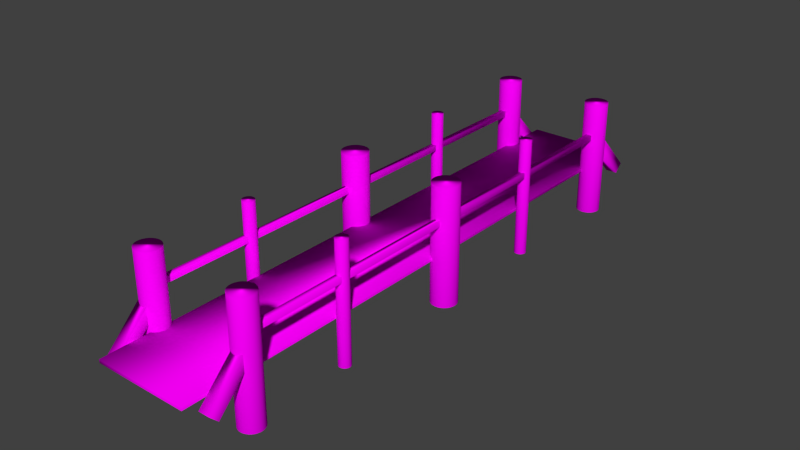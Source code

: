 # Source: mz-bridge.blend  (saved by Blender 2.76.0; exported with 4.5.12 LTS)
import bpy
from mathutils import Matrix  # noqa: F401  (used for matrix-valued properties, if any)

bpy.ops.wm.read_factory_settings(use_empty=True)
scene = bpy.context.scene
scene.name = 'Scene'

# ---- collections
col_collection_1 = bpy.data.collections.new('Collection 1'); scene.collection.children.link(col_collection_1)

# ---- images (referenced by path relative to the original .blend; pixels are not part of the script)
import os
ASSET_DIR = os.environ.get("B2B_ASSET_DIR", "")  # directory of the original .blend (textures are referenced by path, not embedded)
HERE = os.path.dirname(os.path.abspath(__file__))  # packed textures are extracted next to this script under _unpacked/

def load_image(name, relpath, width, height, colorspace="sRGB"):
    """Load a texture the original file referenced (path relative to the .blend, or extracted next to this script)."""
    p = next((c for c in (os.path.join(HERE, relpath), os.path.join(ASSET_DIR, relpath)) if relpath and os.path.exists(c)), "")
    if p:
        img = bpy.data.images.load(p, check_existing=True)
        img.name = name
    else:  # same state as the original file: an image datablock whose file is absent (Cycles renders it pink)
        img = bpy.data.images.new(name, width, height)
        img.source = "FILE"
        img.filepath = "//" + (relpath or name)
    img.colorspace_settings.name = colorspace
    return img
img_mz_bridgetextur_png = load_image('mz-bridgeTextur.png', 'mz-bridgeTextur.png', 1024, 1024, 'sRGB')

# ---- materials (node trees are filled in below, after node groups)
mat_material = bpy.data.materials.new('Material')
mat_material.alpha_threshold = 0.0
mat_material.roughness = 0.5

# ---- material node trees
mat_material.use_nodes = True; mat_material.node_tree.nodes.clear()
_N = mat_material.node_tree.nodes; _L = mat_material.node_tree.links
n0 = _N.new('ShaderNodeOutputMaterial'); n0.name = 'Material Output'; n0.location = (300, 300)
n1 = _N.new('ShaderNodeBsdfDiffuse'); n1.name = 'Diffuse BSDF'; n1.location = (10, 300)
n2 = _N.new('ShaderNodeTexImage'); n2.name = 'Image Texture'; n2.location = (-211, 257)
n2.width = 140
n2.image = img_mz_bridgetextur_png
_L.new(n1.outputs[0], n0.inputs[0])
_L.new(n2.outputs[0], n1.inputs[0])
n0.is_active_output = True

# ---- world
world_world = bpy.data.worlds.new('World'); scene.world = world_world
world_world.color = (0.05088, 0.05088, 0.05088)
world_world.use_sun_shadow = False
world_world.sun_shadow_jitter_overblur = 0.0
world_world.cycles.sampling_method = 'MANUAL'
world_world.cycles.sample_map_resolution = 256

# ---- meshes
me_cylinder_009 = bpy.data.meshes.new('Cylinder.009')
me_cylinder_009.from_pydata([(-4.661, -20.66, 0.4554), (-4.661, -20.66, 0.5554), (-4.661, 21.34, 0.4554), (-4.661, 21.34, 0.5554), (-4.161, -20.66, 0.4554), (-4.161, -20.66, 0.5554), (-4.161, 21.34, 0.4554), (-4.161, 21.34, 0.5554), (4.2, -20.66, 0.4554), (4.2, -20.66, 0.5554), (4.2, 21.34, 0.4554), (4.2, 21.34, 0.5554), (4.7, -20.66, 0.4554), (4.7, -20.66, 0.5554), (4.7, 21.34, 0.4554), (4.7, 21.34, 0.5554), (3.999, -23.22, -0.4382), (3.999, -23.93, -0.2968), (3.999, -19.69, 0.2689), (3.999, -20.39, 0.4103), (4.999, -23.22, -0.4382), (4.999, -23.93, -0.2968), (4.999, -19.69, 0.2689), (4.999, -20.39, 0.4103), (-5.038, -23.22, -0.4382), (-5.038, -23.93, -0.2968), (-5.038, -19.69, 0.2689), (-5.038, -20.39, 0.4103), (-4.038, -23.22, -0.4382), (-4.038, -23.93, -0.2968), (-4.038, -19.69, 0.2689), (-4.038, -20.39, 0.4103), (3.999, 20.73, 0.2689), (3.999, 21.44, 0.4103), (3.999, 24.26, -0.4382), (3.999, 24.97, -0.2968), (4.999, 20.73, 0.2689), (4.999, 21.44, 0.4103), (4.999, 24.26, -0.4382), (4.999, 24.97, -0.2968), (-5.032, 20.73, 0.2689), (-5.032, 21.44, 0.4103), (-5.032, 24.26, -0.4382), (-5.032, 24.97, -0.2968), (-4.032, 20.73, 0.2689), (-4.032, 21.44, 0.4103), (-4.032, 24.26, -0.4382), (-4.032, 24.97, -0.2968), (4.401, -19.13, -0.9042), (4.401, -19.13, 1.096), (4.596, -19.15, -0.9042), (4.596, -19.15, 1.096), (4.783, -19.21, -0.9042), (4.783, -19.21, 1.096), (4.956, -19.3, -0.9042), (4.956, -19.3, 1.096), (5.108, -19.42, -0.9042), (5.108, -19.42, 1.096), (5.232, -19.57, -0.9042), (5.232, -19.57, 1.096), (5.324, -19.75, -0.9042), (5.324, -19.75, 1.096), (5.381, -19.93, -0.9042), (5.381, -19.93, 1.096), (5.401, -20.13, -0.9042), (5.401, -20.13, 1.096), (5.381, -20.32, -0.9042), (5.381, -20.32, 1.096), (5.324, -20.51, -0.9042), (5.324, -20.51, 1.096), (5.232, -20.69, -0.9042), (5.232, -20.69, 1.096), (5.108, -20.84, -0.9042), (5.108, -20.84, 1.096), (4.956, -20.96, -0.9042), (4.956, -20.96, 1.096), (4.783, -21.05, -0.9042), (4.783, -21.05, 1.096), (4.596, -21.11, -0.9042), (4.596, -21.11, 1.096), (4.401, -21.13, -0.9042), (4.401, -21.13, 1.096), (4.206, -21.11, -0.9042), (4.206, -21.11, 1.096), (4.018, -21.05, -0.9042), (4.018, -21.05, 1.096), (3.845, -20.96, -0.9042), (3.845, -20.96, 1.096), (3.694, -20.84, -0.9042), (3.694, -20.84, 1.096), (3.569, -20.69, -0.9042), (3.569, -20.69, 1.096), (3.477, -20.51, -0.9042), (3.477, -20.51, 1.096), (3.42, -20.32, -0.9042), (3.42, -20.32, 1.096), (3.401, -20.13, -0.9042), (3.401, -20.13, 1.096), (3.42, -19.93, -0.9042), (3.42, -19.93, 1.096), (3.477, -19.75, -0.9042), (3.477, -19.75, 1.096), (3.569, -19.57, -0.9042), (3.569, -19.57, 1.096), (3.694, -19.42, -0.9042), (3.694, -19.42, 1.096), (3.845, -19.3, -0.9042), (3.845, -19.3, 1.096), (4.018, -19.21, -0.9042), (4.018, -19.21, 1.096), (4.206, -19.15, -0.9042), (4.206, -19.15, 1.096), (-4.399, -19.13, -0.9042), (-4.399, -19.13, 1.096), (-4.204, -19.15, -0.9042), (-4.204, -19.15, 1.096), (-4.017, -19.21, -0.9042), (-4.017, -19.21, 1.096), (-3.844, -19.3, -0.9042), (-3.844, -19.3, 1.096), (-3.692, -19.42, -0.9042), (-3.692, -19.42, 1.096), (-3.568, -19.57, -0.9042), (-3.568, -19.57, 1.096), (-3.475, -19.75, -0.9042), (-3.475, -19.75, 1.096), (-3.419, -19.93, -0.9042), (-3.419, -19.93, 1.096), (-3.399, -20.13, -0.9042), (-3.399, -20.13, 1.096), (-3.419, -20.32, -0.9042), (-3.419, -20.32, 1.096), (-3.475, -20.51, -0.9042), (-3.475, -20.51, 1.096), (-3.568, -20.69, -0.9042), (-3.568, -20.69, 1.096), (-3.692, -20.84, -0.9042), (-3.692, -20.84, 1.096), (-3.844, -20.96, -0.9042), (-3.844, -20.96, 1.096), (-4.017, -21.05, -0.9042), (-4.017, -21.05, 1.096), (-4.204, -21.11, -0.9042), (-4.204, -21.11, 1.096), (-4.399, -21.13, -0.9042), (-4.399, -21.13, 1.096), (-4.594, -21.11, -0.9042), (-4.594, -21.11, 1.096), (-4.782, -21.05, -0.9042), (-4.782, -21.05, 1.096), (-4.955, -20.96, -0.9042), (-4.955, -20.96, 1.096), (-5.106, -20.84, -0.9042), (-5.106, -20.84, 1.096), (-5.231, -20.69, -0.9042), (-5.231, -20.69, 1.096), (-5.323, -20.51, -0.9042), (-5.323, -20.51, 1.096), (-5.38, -20.32, -0.9042), (-5.38, -20.32, 1.096), (-5.399, -20.13, -0.9042), (-5.399, -20.13, 1.096), (-5.38, -19.93, -0.9042), (-5.38, -19.93, 1.096), (-5.323, -19.75, -0.9042), (-5.323, -19.75, 1.096), (-5.231, -19.57, -0.9042), (-5.231, -19.57, 1.096), (-5.106, -19.42, -0.9042), (-5.106, -19.42, 1.096), (-4.955, -19.3, -0.9042), (-4.955, -19.3, 1.096), (-4.782, -19.21, -0.9042), (-4.782, -19.21, 1.096), (-4.594, -19.15, -0.9042), (-4.594, -19.15, 1.096), (-4.399, -10.82, -0.9042), (-4.399, -10.82, 1.096), (-4.302, -10.83, -0.9042), (-4.302, -10.83, 1.096), (-4.208, -10.85, -0.9042), (-4.208, -10.85, 1.096), (-4.122, -10.9, -0.9042), (-4.122, -10.9, 1.096), (-4.046, -10.96, -0.9042), (-4.046, -10.96, 1.096), (-3.984, -11.04, -0.9042), (-3.984, -11.04, 1.096), (-3.937, -11.13, -0.9042), (-3.937, -11.13, 1.096), (-3.909, -11.22, -0.9042), (-3.909, -11.22, 1.096), (-3.899, -11.32, -0.9042), (-3.899, -11.32, 1.096), (-3.909, -11.41, -0.9042), (-3.909, -11.41, 1.096), (-3.937, -11.51, -0.9042), (-3.937, -11.51, 1.096), (-3.984, -11.59, -0.9042), (-3.984, -11.59, 1.096), (-4.046, -11.67, -0.9042), (-4.046, -11.67, 1.096), (-4.122, -11.73, -0.9042), (-4.122, -11.73, 1.096), (-4.208, -11.78, -0.9042), (-4.208, -11.78, 1.096), (-4.302, -11.81, -0.9042), (-4.302, -11.81, 1.096), (-4.399, -11.82, -0.9042), (-4.399, -11.82, 1.096), (-4.497, -11.81, -0.9042), (-4.497, -11.81, 1.096), (-4.591, -11.78, -0.9042), (-4.591, -11.78, 1.096), (-4.677, -11.73, -0.9042), (-4.677, -11.73, 1.096), (-4.753, -11.67, -0.9042), (-4.753, -11.67, 1.096), (-4.815, -11.59, -0.9042), (-4.815, -11.59, 1.096), (-4.861, -11.51, -0.9042), (-4.861, -11.51, 1.096), (-4.89, -11.41, -0.9042), (-4.89, -11.41, 1.096), (-4.899, -11.32, -0.9042), (-4.899, -11.32, 1.096), (-4.89, -11.22, -0.9042), (-4.89, -11.22, 1.096), (-4.861, -11.13, -0.9042), (-4.861, -11.13, 1.096), (-4.815, -11.04, -0.9042), (-4.815, -11.04, 1.096), (-4.753, -10.96, -0.9042), (-4.753, -10.96, 1.096), (-4.677, -10.9, -0.9042), (-4.677, -10.9, 1.096), (-4.591, -10.85, -0.9042), (-4.591, -10.85, 1.096), (-4.497, -10.83, -0.9042), (-4.497, -10.83, 1.096), (-4.399, 0.945, -0.9042), (-4.399, 0.945, 1.096), (-4.185, 0.9238, -0.9042), (-4.185, 0.9238, 1.096), (-3.978, 0.8612, -0.9042), (-3.978, 0.8612, 1.096), (-3.788, 0.7596, -0.9042), (-3.788, 0.7596, 1.096), (-3.622, 0.6228, -0.9042), (-3.622, 0.6228, 1.096), (-3.485, 0.4561, -0.9042), (-3.485, 0.4561, 1.096), (-3.383, 0.2659, -0.9042), (-3.383, 0.2659, 1.096), (-3.321, 0.05957, -0.9042), (-3.321, 0.05957, 1.096), (-3.299, -0.155, -0.9042), (-3.299, -0.155, 1.096), (-3.321, -0.3696, -0.9042), (-3.321, -0.3696, 1.096), (-3.383, -0.576, -0.9042), (-3.383, -0.576, 1.096), (-3.485, -0.7662, -0.9042), (-3.485, -0.7662, 1.096), (-3.622, -0.9328, -0.9042), (-3.622, -0.9328, 1.096), (-3.788, -1.07, -0.9042), (-3.788, -1.07, 1.096), (-3.978, -1.171, -0.9042), (-3.978, -1.171, 1.096), (-4.185, -1.234, -0.9042), (-4.185, -1.234, 1.096), (-4.399, -1.255, -0.9042), (-4.399, -1.255, 1.096), (-4.614, -1.234, -0.9042), (-4.614, -1.234, 1.096), (-4.82, -1.171, -0.9042), (-4.82, -1.171, 1.096), (-5.011, -1.07, -0.9042), (-5.011, -1.07, 1.096), (-5.177, -0.9328, -0.9042), (-5.177, -0.9328, 1.096), (-5.314, -0.7662, -0.9042), (-5.314, -0.7662, 1.096), (-5.416, -0.576, -0.9042), (-5.416, -0.576, 1.096), (-5.478, -0.3696, -0.9042), (-5.478, -0.3696, 1.096), (-5.499, -0.155, -0.9042), (-5.499, -0.155, 1.096), (-5.478, 0.05957, -0.9042), (-5.478, 0.05957, 1.096), (-5.416, 0.2659, -0.9042), (-5.416, 0.2659, 1.096), (-5.314, 0.4561, -0.9042), (-5.314, 0.4561, 1.096), (-5.177, 0.6228, -0.9042), (-5.177, 0.6228, 1.096), (-5.011, 0.7596, -0.9042), (-5.011, 0.7596, 1.096), (-4.82, 0.8612, -0.9042), (-4.82, 0.8612, 1.096), (-4.614, 0.9238, -0.9042), (-4.614, 0.9238, 1.096), (-4.399, 10.56, -0.9042), (-4.399, 10.56, 1.096), (-4.302, 10.55, -0.9042), (-4.302, 10.55, 1.096), (-4.208, 10.52, -0.9042), (-4.208, 10.52, 1.096), (-4.122, 10.48, -0.9042), (-4.122, 10.48, 1.096), (-4.046, 10.42, -0.9042), (-4.046, 10.42, 1.096), (-3.984, 10.34, -0.9042), (-3.984, 10.34, 1.096), (-3.937, 10.25, -0.9042), (-3.937, 10.25, 1.096), (-3.909, 10.16, -0.9042), (-3.909, 10.16, 1.096), (-3.899, 10.06, -0.9042), (-3.899, 10.06, 1.096), (-3.909, 9.965, -0.9042), (-3.909, 9.965, 1.096), (-3.937, 9.871, -0.9042), (-3.937, 9.871, 1.096), (-3.984, 9.784, -0.9042), (-3.984, 9.784, 1.096), (-4.046, 9.709, -0.9042), (-4.046, 9.709, 1.096), (-4.122, 9.646, -0.9042), (-4.122, 9.646, 1.096), (-4.208, 9.6, -0.9042), (-4.208, 9.6, 1.096), (-4.302, 9.572, -0.9042), (-4.302, 9.572, 1.096), (-4.399, 9.562, -0.9042), (-4.399, 9.562, 1.096), (-4.497, 9.572, -0.9042), (-4.497, 9.572, 1.096), (-4.591, 9.6, -0.9042), (-4.591, 9.6, 1.096), (-4.677, 9.646, -0.9042), (-4.677, 9.646, 1.096), (-4.753, 9.709, -0.9042), (-4.753, 9.709, 1.096), (-4.815, 9.784, -0.9042), (-4.815, 9.784, 1.096), (-4.861, 9.871, -0.9042), (-4.861, 9.871, 1.096), (-4.89, 9.965, -0.9042), (-4.89, 9.965, 1.096), (-4.899, 10.06, -0.9042), (-4.899, 10.06, 1.096), (-4.89, 10.16, -0.9042), (-4.89, 10.16, 1.096), (-4.861, 10.25, -0.9042), (-4.861, 10.25, 1.096), (-4.815, 10.34, -0.9042), (-4.815, 10.34, 1.096), (-4.753, 10.42, -0.9042), (-4.753, 10.42, 1.096), (-4.677, 10.48, -0.9042), (-4.677, 10.48, 1.096), (-4.591, 10.52, -0.9042), (-4.591, 10.52, 1.096), (-4.497, 10.55, -0.9042), (-4.497, 10.55, 1.096), (-4.399, 21.69, -0.9042), (-4.399, 21.69, 1.096), (-4.204, 21.67, -0.9042), (-4.204, 21.67, 1.096), (-4.017, 21.62, -0.9042), (-4.017, 21.62, 1.096), (-3.844, 21.52, -0.9042), (-3.844, 21.52, 1.096), (-3.692, 21.4, -0.9042), (-3.692, 21.4, 1.096), (-3.568, 21.25, -0.9042), (-3.568, 21.25, 1.096), (-3.475, 21.07, -0.9042), (-3.475, 21.07, 1.096), (-3.419, 20.89, -0.9042), (-3.419, 20.89, 1.096), (-3.399, 20.69, -0.9042), (-3.399, 20.69, 1.096), (-3.419, 20.5, -0.9042), (-3.419, 20.5, 1.096), (-3.475, 20.31, -0.9042), (-3.475, 20.31, 1.096), (-3.568, 20.14, -0.9042), (-3.568, 20.14, 1.096), (-3.692, 19.98, -0.9042), (-3.692, 19.98, 1.096), (-3.844, 19.86, -0.9042), (-3.844, 19.86, 1.096), (-4.017, 19.77, -0.9042), (-4.017, 19.77, 1.096), (-4.204, 19.71, -0.9042), (-4.204, 19.71, 1.096), (-4.399, 19.69, -0.9042), (-4.399, 19.69, 1.096), (-4.594, 19.71, -0.9042), (-4.594, 19.71, 1.096), (-4.782, 19.77, -0.9042), (-4.782, 19.77, 1.096), (-4.955, 19.86, -0.9042), (-4.955, 19.86, 1.096), (-5.106, 19.98, -0.9042), (-5.106, 19.98, 1.096), (-5.231, 20.14, -0.9042), (-5.231, 20.14, 1.096), (-5.323, 20.31, -0.9042), (-5.323, 20.31, 1.096), (-5.38, 20.5, -0.9042), (-5.38, 20.5, 1.096), (-5.399, 20.69, -0.9042), (-5.399, 20.69, 1.096), (-5.38, 20.89, -0.9042), (-5.38, 20.89, 1.096), (-5.323, 21.07, -0.9042), (-5.323, 21.07, 1.096), (-5.231, 21.25, -0.9042), (-5.231, 21.25, 1.096), (-5.106, 21.4, -0.9042), (-5.106, 21.4, 1.096), (-4.955, 21.52, -0.9042), (-4.955, 21.52, 1.096), (-4.782, 21.62, -0.9042), (-4.782, 21.62, 1.096), (-4.594, 21.67, -0.9042), (-4.594, 21.67, 1.096), (4.401, -10.82, -0.9042), (4.401, -10.82, 1.096), (4.498, -10.83, -0.9042), (4.498, -10.83, 1.096), (4.592, -10.85, -0.9042), (4.592, -10.85, 1.096), (4.678, -10.9, -0.9042), (4.678, -10.9, 1.096), (4.754, -10.96, -0.9042), (4.754, -10.96, 1.096), (4.816, -11.04, -0.9042), (4.816, -11.04, 1.096), (4.863, -11.13, -0.9042), (4.863, -11.13, 1.096), (4.891, -11.22, -0.9042), (4.891, -11.22, 1.096), (4.901, -11.32, -0.9042), (4.901, -11.32, 1.096), (4.891, -11.41, -0.9042), (4.891, -11.41, 1.096), (4.863, -11.51, -0.9042), (4.863, -11.51, 1.096), (4.816, -11.59, -0.9042), (4.816, -11.59, 1.096), (4.754, -11.67, -0.9042), (4.754, -11.67, 1.096), (4.678, -11.73, -0.9042), (4.678, -11.73, 1.096), (4.592, -11.78, -0.9042), (4.592, -11.78, 1.096), (4.498, -11.81, -0.9042), (4.498, -11.81, 1.096), (4.401, -11.82, -0.9042), (4.401, -11.82, 1.096), (4.303, -11.81, -0.9042), (4.303, -11.81, 1.096), (4.209, -11.78, -0.9042), (4.209, -11.78, 1.096), (4.123, -11.73, -0.9042), (4.123, -11.73, 1.096), (4.047, -11.67, -0.9042), (4.047, -11.67, 1.096), (3.985, -11.59, -0.9042), (3.985, -11.59, 1.096), (3.939, -11.51, -0.9042), (3.939, -11.51, 1.096), (3.91, -11.41, -0.9042), (3.91, -11.41, 1.096), (3.901, -11.32, -0.9042), (3.901, -11.32, 1.096), (3.91, -11.22, -0.9042), (3.91, -11.22, 1.096), (3.939, -11.13, -0.9042), (3.939, -11.13, 1.096), (3.985, -11.04, -0.9042), (3.985, -11.04, 1.096), (4.047, -10.96, -0.9042), (4.047, -10.96, 1.096), (4.123, -10.9, -0.9042), (4.123, -10.9, 1.096), (4.209, -10.85, -0.9042), (4.209, -10.85, 1.096), (4.303, -10.83, -0.9042), (4.303, -10.83, 1.096), (4.401, 0.945, -0.9042), (4.401, 0.945, 1.096), (4.615, 0.9238, -0.9042), (4.615, 0.9238, 1.096), (4.822, 0.8612, -0.9042), (4.822, 0.8612, 1.096), (5.012, 0.7596, -0.9042), (5.012, 0.7596, 1.096), (5.178, 0.6228, -0.9042), (5.178, 0.6228, 1.096), (5.315, 0.4561, -0.9042), (5.315, 0.4561, 1.096), (5.417, 0.2659, -0.9042), (5.417, 0.2659, 1.096), (5.479, 0.05957, -0.9042), (5.479, 0.05957, 1.096), (5.501, -0.155, -0.9042), (5.501, -0.155, 1.096), (5.479, -0.3696, -0.9042), (5.479, -0.3696, 1.096), (5.417, -0.576, -0.9042), (5.417, -0.576, 1.096), (5.315, -0.7662, -0.9042), (5.315, -0.7662, 1.096), (5.178, -0.9328, -0.9042), (5.178, -0.9328, 1.096), (5.012, -1.07, -0.9042), (5.012, -1.07, 1.096), (4.822, -1.171, -0.9042), (4.822, -1.171, 1.096), (4.615, -1.234, -0.9042), (4.615, -1.234, 1.096), (4.401, -1.255, -0.9042), (4.401, -1.255, 1.096), (4.186, -1.234, -0.9042), (4.186, -1.234, 1.096), (3.98, -1.171, -0.9042), (3.98, -1.171, 1.096), (3.789, -1.07, -0.9042), (3.789, -1.07, 1.096), (3.623, -0.9328, -0.9042), (3.623, -0.9328, 1.096), (3.486, -0.7662, -0.9042), (3.486, -0.7662, 1.096), (3.384, -0.576, -0.9042), (3.384, -0.576, 1.096), (3.322, -0.3696, -0.9042), (3.322, -0.3696, 1.096), (3.301, -0.155, -0.9042), (3.301, -0.155, 1.096), (3.322, 0.05957, -0.9042), (3.322, 0.05957, 1.096), (3.384, 0.2659, -0.9042), (3.384, 0.2659, 1.096), (3.486, 0.4561, -0.9042), (3.486, 0.4561, 1.096), (3.623, 0.6228, -0.9042), (3.623, 0.6228, 1.096), (3.789, 0.7596, -0.9042), (3.789, 0.7596, 1.096), (3.98, 0.8612, -0.9042), (3.98, 0.8612, 1.096), (4.186, 0.9238, -0.9042), (4.186, 0.9238, 1.096), (4.401, 10.56, -0.9042), (4.401, 10.56, 1.096), (4.498, 10.55, -0.9042), (4.498, 10.55, 1.096), (4.592, 10.52, -0.9042), (4.592, 10.52, 1.096), (4.678, 10.48, -0.9042), (4.678, 10.48, 1.096), (4.754, 10.42, -0.9042), (4.754, 10.42, 1.096), (4.816, 10.34, -0.9042), (4.816, 10.34, 1.096), (4.863, 10.25, -0.9042), (4.863, 10.25, 1.096), (4.891, 10.16, -0.9042), (4.891, 10.16, 1.096), (4.901, 10.06, -0.9042), (4.901, 10.06, 1.096), (4.891, 9.965, -0.9042), (4.891, 9.965, 1.096), (4.863, 9.871, -0.9042), (4.863, 9.871, 1.096), (4.816, 9.784, -0.9042), (4.816, 9.784, 1.096), (4.754, 9.709, -0.9042), (4.754, 9.709, 1.096), (4.678, 9.646, -0.9042), (4.678, 9.646, 1.096), (4.592, 9.6, -0.9042), (4.592, 9.6, 1.096), (4.498, 9.572, -0.9042), (4.498, 9.572, 1.096), (4.401, 9.562, -0.9042), (4.401, 9.562, 1.096), (4.303, 9.572, -0.9042), (4.303, 9.572, 1.096), (4.209, 9.6, -0.9042), (4.209, 9.6, 1.096), (4.123, 9.646, -0.9042), (4.123, 9.646, 1.096), (4.047, 9.709, -0.9042), (4.047, 9.709, 1.096), (3.985, 9.784, -0.9042), (3.985, 9.784, 1.096), (3.939, 9.871, -0.9042), (3.939, 9.871, 1.096), (3.91, 9.965, -0.9042), (3.91, 9.965, 1.096), (3.901, 10.06, -0.9042), (3.901, 10.06, 1.096), (3.91, 10.16, -0.9042), (3.91, 10.16, 1.096), (3.939, 10.25, -0.9042), (3.939, 10.25, 1.096), (3.985, 10.34, -0.9042), (3.985, 10.34, 1.096), (4.047, 10.42, -0.9042), (4.047, 10.42, 1.096), (4.123, 10.48, -0.9042), (4.123, 10.48, 1.096), (4.209, 10.52, -0.9042), (4.209, 10.52, 1.096), (4.303, 10.55, -0.9042), (4.303, 10.55, 1.096), (4.401, 21.69, -0.9042), (4.401, 21.69, 1.096), (4.596, 21.67, -0.9042), (4.596, 21.67, 1.096), (4.783, 21.62, -0.9042), (4.783, 21.62, 1.096), (4.956, 21.52, -0.9042), (4.956, 21.52, 1.096), (5.108, 21.4, -0.9042), (5.108, 21.4, 1.096), (5.232, 21.25, -0.9042), (5.232, 21.25, 1.096), (5.324, 21.07, -0.9042), (5.324, 21.07, 1.096), (5.381, 20.89, -0.9042), (5.381, 20.89, 1.096), (5.401, 20.69, -0.9042), (5.401, 20.69, 1.096), (5.381, 20.5, -0.9042), (5.381, 20.5, 1.096), (5.324, 20.31, -0.9042), (5.324, 20.31, 1.096), (5.232, 20.14, -0.9042), (5.232, 20.14, 1.096), (5.108, 19.98, -0.9042), (5.108, 19.98, 1.096), (4.956, 19.86, -0.9042), (4.956, 19.86, 1.096), (4.783, 19.77, -0.9042), (4.783, 19.77, 1.096), (4.596, 19.71, -0.9042), (4.596, 19.71, 1.096), (4.401, 19.69, -0.9042), (4.401, 19.69, 1.096), (4.206, 19.71, -0.9042), (4.206, 19.71, 1.096), (4.018, 19.77, -0.9042), (4.018, 19.77, 1.096), (3.845, 19.86, -0.9042), (3.845, 19.86, 1.096), (3.694, 19.98, -0.9042), (3.694, 19.98, 1.096), (3.569, 20.14, -0.9042), (3.569, 20.14, 1.096), (3.477, 20.31, -0.9042), (3.477, 20.31, 1.096), (3.42, 20.5, -0.9042), (3.42, 20.5, 1.096), (3.401, 20.69, -0.9042), (3.401, 20.69, 1.096), (3.42, 20.89, -0.9042), (3.42, 20.89, 1.096), (3.477, 21.07, -0.9042), (3.477, 21.07, 1.096), (3.569, 21.25, -0.9042), (3.569, 21.25, 1.096), (3.694, 21.4, -0.9042), (3.694, 21.4, 1.096), (3.845, 21.52, -0.9042), (3.845, 21.52, 1.096), (4.018, 21.62, -0.9042), (4.018, 21.62, 1.096), (4.206, 21.67, -0.9042), (4.206, 21.67, 1.096), (3.967, 24.87, -0.1621), (3.967, -25.13, -0.1621), (-3.974, 24.87, -0.164), (-3.974, -25.13, -0.164), (3.967, 24.87, -0.1037), (-3.974, 24.87, -0.1055), (3.967, -25.13, -0.1037), (-3.974, -25.13, -0.1055)], [], [(1, 3, 2, 0), (3, 7, 6, 2), (7, 5, 4, 6), (5, 1, 0, 4), (0, 2, 6, 4), (5, 7, 3, 1), (9, 11, 10, 8), (11, 15, 14, 10), (15, 13, 12, 14), (13, 9, 8, 12), (8, 10, 14, 12), (13, 15, 11, 9), (17, 19, 18, 16), (19, 23, 22, 18), (23, 21, 20, 22), (21, 17, 16, 20), (16, 18, 22, 20), (21, 23, 19, 17), (25, 27, 26, 24), (27, 31, 30, 26), (31, 29, 28, 30), (29, 25, 24, 28), (24, 26, 30, 28), (29, 31, 27, 25), (33, 35, 34, 32), (35, 39, 38, 34), (39, 37, 36, 38), (37, 33, 32, 36), (32, 34, 38, 36), (37, 39, 35, 33), (41, 43, 42, 40), (43, 47, 46, 42), (47, 45, 44, 46), (45, 41, 40, 44), (40, 42, 46, 44), (45, 47, 43, 41), (48, 49, 51, 50), (50, 51, 53, 52), (52, 53, 55, 54), (54, 55, 57, 56), (56, 57, 59, 58), (58, 59, 61, 60), (60, 61, 63, 62), (62, 63, 65, 64), (64, 65, 67, 66), (66, 67, 69, 68), (68, 69, 71, 70), (70, 71, 73, 72), (72, 73, 75, 74), (74, 75, 77, 76), (76, 77, 79, 78), (78, 79, 81, 80), (80, 81, 83, 82), (82, 83, 85, 84), (84, 85, 87, 86), (86, 87, 89, 88), (88, 89, 91, 90), (90, 91, 93, 92), (92, 93, 95, 94), (94, 95, 97, 96), (96, 97, 99, 98), (98, 99, 101, 100), (100, 101, 103, 102), (102, 103, 105, 104), (104, 105, 107, 106), (106, 107, 109, 108), (51, 49, 111, 109, 107, 105, 103, 101, 99, 97, 95, 93, 91, 89, 87, 85, 83, 81, 79, 77, 75, 73, 71, 69, 67, 65, 63, 61, 59, 57, 55, 53), (110, 111, 49, 48), (108, 109, 111, 110), (48, 50, 52, 54, 56, 58, 60, 62, 64, 66, 68, 70, 72, 74, 76, 78, 80, 82, 84, 86, 88, 90, 92, 94, 96, 98, 100, 102, 104, 106, 108, 110), (112, 113, 115, 114), (114, 115, 117, 116), (116, 117, 119, 118), (118, 119, 121, 120), (120, 121, 123, 122), (122, 123, 125, 124), (124, 125, 127, 126), (126, 127, 129, 128), (128, 129, 131, 130), (130, 131, 133, 132), (132, 133, 135, 134), (134, 135, 137, 136), (136, 137, 139, 138), (138, 139, 141, 140), (140, 141, 143, 142), (142, 143, 145, 144), (144, 145, 147, 146), (146, 147, 149, 148), (148, 149, 151, 150), (150, 151, 153, 152), (152, 153, 155, 154), (154, 155, 157, 156), (156, 157, 159, 158), (158, 159, 161, 160), (160, 161, 163, 162), (162, 163, 165, 164), (164, 165, 167, 166), (166, 167, 169, 168), (168, 169, 171, 170), (170, 171, 173, 172), (115, 113, 175, 173, 171, 169, 167, 165, 163, 161, 159, 157, 155, 153, 151, 149, 147, 145, 143, 141, 139, 137, 135, 133, 131, 129, 127, 125, 123, 121, 119, 117), (174, 175, 113, 112), (172, 173, 175, 174), (112, 114, 116, 118, 120, 122, 124, 126, 128, 130, 132, 134, 136, 138, 140, 142, 144, 146, 148, 150, 152, 154, 156, 158, 160, 162, 164, 166, 168, 170, 172, 174), (176, 177, 179, 178), (178, 179, 181, 180), (180, 181, 183, 182), (182, 183, 185, 184), (184, 185, 187, 186), (186, 187, 189, 188), (188, 189, 191, 190), (190, 191, 193, 192), (192, 193, 195, 194), (194, 195, 197, 196), (196, 197, 199, 198), (198, 199, 201, 200), (200, 201, 203, 202), (202, 203, 205, 204), (204, 205, 207, 206), (206, 207, 209, 208), (208, 209, 211, 210), (210, 211, 213, 212), (212, 213, 215, 214), (214, 215, 217, 216), (216, 217, 219, 218), (218, 219, 221, 220), (220, 221, 223, 222), (222, 223, 225, 224), (224, 225, 227, 226), (226, 227, 229, 228), (228, 229, 231, 230), (230, 231, 233, 232), (232, 233, 235, 234), (234, 235, 237, 236), (179, 177, 239, 237, 235, 233, 231, 229, 227, 225, 223, 221, 219, 217, 215, 213, 211, 209, 207, 205, 203, 201, 199, 197, 195, 193, 191, 189, 187, 185, 183, 181), (238, 239, 177, 176), (236, 237, 239, 238), (176, 178, 180, 182, 184, 186, 188, 190, 192, 194, 196, 198, 200, 202, 204, 206, 208, 210, 212, 214, 216, 218, 220, 222, 224, 226, 228, 230, 232, 234, 236, 238), (240, 241, 243, 242), (242, 243, 245, 244), (244, 245, 247, 246), (246, 247, 249, 248), (248, 249, 251, 250), (250, 251, 253, 252), (252, 253, 255, 254), (254, 255, 257, 256), (256, 257, 259, 258), (258, 259, 261, 260), (260, 261, 263, 262), (262, 263, 265, 264), (264, 265, 267, 266), (266, 267, 269, 268), (268, 269, 271, 270), (270, 271, 273, 272), (272, 273, 275, 274), (274, 275, 277, 276), (276, 277, 279, 278), (278, 279, 281, 280), (280, 281, 283, 282), (282, 283, 285, 284), (284, 285, 287, 286), (286, 287, 289, 288), (288, 289, 291, 290), (290, 291, 293, 292), (292, 293, 295, 294), (294, 295, 297, 296), (296, 297, 299, 298), (298, 299, 301, 300), (243, 241, 303, 301, 299, 297, 295, 293, 291, 289, 287, 285, 283, 281, 279, 277, 275, 273, 271, 269, 267, 265, 263, 261, 259, 257, 255, 253, 251, 249, 247, 245), (302, 303, 241, 240), (300, 301, 303, 302), (240, 242, 244, 246, 248, 250, 252, 254, 256, 258, 260, 262, 264, 266, 268, 270, 272, 274, 276, 278, 280, 282, 284, 286, 288, 290, 292, 294, 296, 298, 300, 302), (304, 305, 307, 306), (306, 307, 309, 308), (308, 309, 311, 310), (310, 311, 313, 312), (312, 313, 315, 314), (314, 315, 317, 316), (316, 317, 319, 318), (318, 319, 321, 320), (320, 321, 323, 322), (322, 323, 325, 324), (324, 325, 327, 326), (326, 327, 329, 328), (328, 329, 331, 330), (330, 331, 333, 332), (332, 333, 335, 334), (334, 335, 337, 336), (336, 337, 339, 338), (338, 339, 341, 340), (340, 341, 343, 342), (342, 343, 345, 344), (344, 345, 347, 346), (346, 347, 349, 348), (348, 349, 351, 350), (350, 351, 353, 352), (352, 353, 355, 354), (354, 355, 357, 356), (356, 357, 359, 358), (358, 359, 361, 360), (360, 361, 363, 362), (362, 363, 365, 364), (307, 305, 367, 365, 363, 361, 359, 357, 355, 353, 351, 349, 347, 345, 343, 341, 339, 337, 335, 333, 331, 329, 327, 325, 323, 321, 319, 317, 315, 313, 311, 309), (366, 367, 305, 304), (364, 365, 367, 366), (304, 306, 308, 310, 312, 314, 316, 318, 320, 322, 324, 326, 328, 330, 332, 334, 336, 338, 340, 342, 344, 346, 348, 350, 352, 354, 356, 358, 360, 362, 364, 366), (368, 369, 371, 370), (370, 371, 373, 372), (372, 373, 375, 374), (374, 375, 377, 376), (376, 377, 379, 378), (378, 379, 381, 380), (380, 381, 383, 382), (382, 383, 385, 384), (384, 385, 387, 386), (386, 387, 389, 388), (388, 389, 391, 390), (390, 391, 393, 392), (392, 393, 395, 394), (394, 395, 397, 396), (396, 397, 399, 398), (398, 399, 401, 400), (400, 401, 403, 402), (402, 403, 405, 404), (404, 405, 407, 406), (406, 407, 409, 408), (408, 409, 411, 410), (410, 411, 413, 412), (412, 413, 415, 414), (414, 415, 417, 416), (416, 417, 419, 418), (418, 419, 421, 420), (420, 421, 423, 422), (422, 423, 425, 424), (424, 425, 427, 426), (426, 427, 429, 428), (371, 369, 431, 429, 427, 425, 423, 421, 419, 417, 415, 413, 411, 409, 407, 405, 403, 401, 399, 397, 395, 393, 391, 389, 387, 385, 383, 381, 379, 377, 375, 373), (430, 431, 369, 368), (428, 429, 431, 430), (368, 370, 372, 374, 376, 378, 380, 382, 384, 386, 388, 390, 392, 394, 396, 398, 400, 402, 404, 406, 408, 410, 412, 414, 416, 418, 420, 422, 424, 426, 428, 430), (432, 433, 435, 434), (434, 435, 437, 436), (436, 437, 439, 438), (438, 439, 441, 440), (440, 441, 443, 442), (442, 443, 445, 444), (444, 445, 447, 446), (446, 447, 449, 448), (448, 449, 451, 450), (450, 451, 453, 452), (452, 453, 455, 454), (454, 455, 457, 456), (456, 457, 459, 458), (458, 459, 461, 460), (460, 461, 463, 462), (462, 463, 465, 464), (464, 465, 467, 466), (466, 467, 469, 468), (468, 469, 471, 470), (470, 471, 473, 472), (472, 473, 475, 474), (474, 475, 477, 476), (476, 477, 479, 478), (478, 479, 481, 480), (480, 481, 483, 482), (482, 483, 485, 484), (484, 485, 487, 486), (486, 487, 489, 488), (488, 489, 491, 490), (490, 491, 493, 492), (435, 433, 495, 493, 491, 489, 487, 485, 483, 481, 479, 477, 475, 473, 471, 469, 467, 465, 463, 461, 459, 457, 455, 453, 451, 449, 447, 445, 443, 441, 439, 437), (494, 495, 433, 432), (492, 493, 495, 494), (432, 434, 436, 438, 440, 442, 444, 446, 448, 450, 452, 454, 456, 458, 460, 462, 464, 466, 468, 470, 472, 474, 476, 478, 480, 482, 484, 486, 488, 490, 492, 494), (496, 497, 499, 498), (498, 499, 501, 500), (500, 501, 503, 502), (502, 503, 505, 504), (504, 505, 507, 506), (506, 507, 509, 508), (508, 509, 511, 510), (510, 511, 513, 512), (512, 513, 515, 514), (514, 515, 517, 516), (516, 517, 519, 518), (518, 519, 521, 520), (520, 521, 523, 522), (522, 523, 525, 524), (524, 525, 527, 526), (526, 527, 529, 528), (528, 529, 531, 530), (530, 531, 533, 532), (532, 533, 535, 534), (534, 535, 537, 536), (536, 537, 539, 538), (538, 539, 541, 540), (540, 541, 543, 542), (542, 543, 545, 544), (544, 545, 547, 546), (546, 547, 549, 548), (548, 549, 551, 550), (550, 551, 553, 552), (552, 553, 555, 554), (554, 555, 557, 556), (499, 497, 559, 557, 555, 553, 551, 549, 547, 545, 543, 541, 539, 537, 535, 533, 531, 529, 527, 525, 523, 521, 519, 517, 515, 513, 511, 509, 507, 505, 503, 501), (558, 559, 497, 496), (556, 557, 559, 558), (496, 498, 500, 502, 504, 506, 508, 510, 512, 514, 516, 518, 520, 522, 524, 526, 528, 530, 532, 534, 536, 538, 540, 542, 544, 546, 548, 550, 552, 554, 556, 558), (560, 561, 563, 562), (562, 563, 565, 564), (564, 565, 567, 566), (566, 567, 569, 568), (568, 569, 571, 570), (570, 571, 573, 572), (572, 573, 575, 574), (574, 575, 577, 576), (576, 577, 579, 578), (578, 579, 581, 580), (580, 581, 583, 582), (582, 583, 585, 584), (584, 585, 587, 586), (586, 587, 589, 588), (588, 589, 591, 590), (590, 591, 593, 592), (592, 593, 595, 594), (594, 595, 597, 596), (596, 597, 599, 598), (598, 599, 601, 600), (600, 601, 603, 602), (602, 603, 605, 604), (604, 605, 607, 606), (606, 607, 609, 608), (608, 609, 611, 610), (610, 611, 613, 612), (612, 613, 615, 614), (614, 615, 617, 616), (616, 617, 619, 618), (618, 619, 621, 620), (563, 561, 623, 621, 619, 617, 615, 613, 611, 609, 607, 605, 603, 601, 599, 597, 595, 593, 591, 589, 587, 585, 583, 581, 579, 577, 575, 573, 571, 569, 567, 565), (622, 623, 561, 560), (620, 621, 623, 622), (560, 562, 564, 566, 568, 570, 572, 574, 576, 578, 580, 582, 584, 586, 588, 590, 592, 594, 596, 598, 600, 602, 604, 606, 608, 610, 612, 614, 616, 618, 620, 622), (624, 625, 627, 626), (626, 627, 629, 628), (628, 629, 631, 630), (630, 631, 633, 632), (632, 633, 635, 634), (634, 635, 637, 636), (636, 637, 639, 638), (638, 639, 641, 640), (640, 641, 643, 642), (642, 643, 645, 644), (644, 645, 647, 646), (646, 647, 649, 648), (648, 649, 651, 650), (650, 651, 653, 652), (652, 653, 655, 654), (654, 655, 657, 656), (656, 657, 659, 658), (658, 659, 661, 660), (660, 661, 663, 662), (662, 663, 665, 664), (664, 665, 667, 666), (666, 667, 669, 668), (668, 669, 671, 670), (670, 671, 673, 672), (672, 673, 675, 674), (674, 675, 677, 676), (676, 677, 679, 678), (678, 679, 681, 680), (680, 681, 683, 682), (682, 683, 685, 684), (627, 625, 687, 685, 683, 681, 679, 677, 675, 673, 671, 669, 667, 665, 663, 661, 659, 657, 655, 653, 651, 649, 647, 645, 643, 641, 639, 637, 635, 633, 631, 629), (686, 687, 625, 624), (684, 685, 687, 686), (624, 626, 628, 630, 632, 634, 636, 638, 640, 642, 644, 646, 648, 650, 652, 654, 656, 658, 660, 662, 664, 666, 668, 670, 672, 674, 676, 678, 680, 682, 684, 686), (689, 691, 690, 688), (694, 692, 693, 695), (691, 689, 694, 695), (689, 688, 692, 694), (690, 691, 695, 693), (688, 690, 693, 692)])
me_cylinder_009.polygons.foreach_set('use_smooth', [True] * 382)
_uv = me_cylinder_009.uv_layers.new(name='UVMap')
_uv.uv.foreach_set('vector', [0.06058, 0.2805, 0.7195, 0.2805, 0.7195, 0.2727, 0.06058, 0.2727, 0.0, 0.0, 0.0, 0.0, 0.0, 0.0, 0.0, 0.0, 0.7195, 0.2805, 0.06058, 0.2805, 0.06058, 0.2727, 0.7195, 0.2727, 0.0, 0.0, 0.0, 0.0, 0.0, 0.0, 0.0, 0.0, 0.06058, 0.2727, 0.7195, 0.2727, 0.7195, 0.2727, 0.06058, 0.2727, 0.06058, 0.2805, 0.7195, 0.2805, 0.7195, 0.2805, 0.06058, 0.2805, 0.06058, 0.2805, 0.7195, 0.2805, 0.7195, 0.2727, 0.06058, 0.2727, 0.0, 0.0, 0.0, 0.0, 0.0, 0.0, 0.0, 0.0, 0.7195, 0.2805, 0.06058, 0.2805, 0.06058, 0.2727, 0.7195, 0.2727, 0.0, 0.0, 0.0, 0.0, 0.0, 0.0, 0.0, 0.0, 0.06058, 0.2727, 0.7195, 0.2727, 0.7195, 0.2727, 0.06058, 0.2727, 0.06058, 0.2805, 0.7195, 0.2805, 0.7195, 0.2805, 0.06058, 0.2805, 0.3258, 0.4671, 0.3258, 0.5612, 0.3258, 0.5424, 0.3258, 0.4483, 0.0, 0.0, 0.0, 0.0, 0.0, 0.0, 0.0, 0.0, 0.3524, 0.5612, 0.3524, 0.4671, 0.3524, 0.4483, 0.3524, 0.5424, 0.3524, 0.4671, 0.3258, 0.4671, 0.3258, 0.4483, 0.3524, 0.4483, 0.3258, 0.4483, 0.3258, 0.5424, 0.3524, 0.5424, 0.3524, 0.4483, 0.3524, 0.4671, 0.3524, 0.5612, 0.3258, 0.5612, 0.3258, 0.4671, 0.08137, 0.4691, 0.08137, 0.5632, 0.08137, 0.5443, 0.08137, 0.4502, 0.0, 0.0, 0.0, 0.0, 0.0, 0.0, 0.0, 0.0, 0.108, 0.5632, 0.108, 0.4691, 0.108, 0.4502, 0.108, 0.5443, 0.108, 0.4691, 0.08137, 0.4691, 0.08137, 0.4502, 0.108, 0.4502, 0.08137, 0.4502, 0.08137, 0.5443, 0.108, 0.5443, 0.108, 0.4502, 0.108, 0.4691, 0.108, 0.5632, 0.08137, 0.5632, 0.08137, 0.4691, 0.3258, 0.5612, 0.3258, 0.4671, 0.3258, 0.4483, 0.3258, 0.5424, 0.3258, 0.4671, 0.3524, 0.4671, 0.3524, 0.4483, 0.3258, 0.4483, 0.3524, 0.4671, 0.3524, 0.5612, 0.3524, 0.5424, 0.3524, 0.4483, 0.0, 0.0, 0.0, 0.0, 0.0, 0.0, 0.0, 0.0, 0.3258, 0.5424, 0.3258, 0.4483, 0.3524, 0.4483, 0.3524, 0.5424, 0.3524, 0.5612, 0.3524, 0.4671, 0.3258, 0.4671, 0.3258, 0.5612, 0.08153, 0.5632, 0.08153, 0.4691, 0.08153, 0.4502, 0.08153, 0.5443, 0.08153, 0.4691, 0.1081, 0.4691, 0.1081, 0.4502, 0.08153, 0.4502, 0.1081, 0.4691, 0.1081, 0.5632, 0.1081, 0.5443, 0.1081, 0.4502, 0.0, 0.0, 0.0, 0.0, 0.0, 0.0, 0.0, 0.0, 0.08153, 0.5443, 0.08153, 0.4502, 0.1081, 0.4502, 0.1081, 0.5443, 0.1081, 0.5632, 0.1081, 0.4691, 0.08153, 0.4691, 0.08153, 0.5632, 0.242, 0.7366, 0.242, 0.8982, 0.2452, 0.8982, 0.2452, 0.7366, 0.2452, 0.7366, 0.2452, 0.8982, 0.2482, 0.8982, 0.2482, 0.7366, 0.2482, 0.7366, 0.2482, 0.8982, 0.251, 0.8982, 0.251, 0.7366, 0.251, 0.7366, 0.251, 0.8982, 0.2535, 0.8982, 0.2535, 0.7366, 0.2535, 0.7366, 0.2535, 0.8982, 0.2555, 0.8982, 0.2555, 0.7366, 0.2555, 0.7366, 0.2555, 0.8982, 0.257, 0.8982, 0.257, 0.7366, 0.257, 0.7366, 0.257, 0.8982, 0.2579, 0.8982, 0.2579, 0.7366, 0.2579, 0.7366, 0.2579, 0.8982, 0.2582, 0.8982, 0.2582, 0.7366, 0.2582, 0.7366, 0.2582, 0.8982, 0.2579, 0.8982, 0.2579, 0.7366, 0.2579, 0.7366, 0.2579, 0.8982, 0.257, 0.8982, 0.257, 0.7366, 0.257, 0.7366, 0.257, 0.8982, 0.2555, 0.8982, 0.2555, 0.7366, 0.2555, 0.7366, 0.2555, 0.8982, 0.2535, 0.8982, 0.2535, 0.7366, 0.2535, 0.7366, 0.2535, 0.8982, 0.251, 0.8982, 0.251, 0.7366, 0.251, 0.7366, 0.251, 0.8982, 0.2482, 0.8982, 0.2482, 0.7366, 0.2482, 0.7366, 0.2482, 0.8982, 0.2452, 0.8982, 0.2452, 0.7366, 0.2452, 0.7366, 0.2452, 0.8982, 0.242, 0.8982, 0.242, 0.7366, 0.242, 0.7366, 0.242, 0.8982, 0.2389, 0.8982, 0.2389, 0.7366, 0.2389, 0.7366, 0.2389, 0.8982, 0.2359, 0.8982, 0.2359, 0.7366, 0.2359, 0.7366, 0.2359, 0.8982, 0.2331, 0.8982, 0.2331, 0.7366, 0.2331, 0.7366, 0.2331, 0.8982, 0.2306, 0.8982, 0.2306, 0.7366, 0.2306, 0.7366, 0.2306, 0.8982, 0.2286, 0.8982, 0.2286, 0.7366, 0.2286, 0.7366, 0.2286, 0.8982, 0.2271, 0.8982, 0.2271, 0.7366, 0.2271, 0.7366, 0.2271, 0.8982, 0.2262, 0.8982, 0.2262, 0.7366, 0.2262, 0.7366, 0.2262, 0.8982, 0.2259, 0.8982, 0.2259, 0.7366, 0.2259, 0.7366, 0.2259, 0.8982, 0.2262, 0.8982, 0.2262, 0.7366, 0.2262, 0.7366, 0.2262, 0.8982, 0.2271, 0.8982, 0.2271, 0.7366, 0.2271, 0.7366, 0.2271, 0.8982, 0.2286, 0.8982, 0.2286, 0.7366, 0.2286, 0.7366, 0.2286, 0.8982, 0.2306, 0.8982, 0.2306, 0.7366, 0.2306, 0.7366, 0.2306, 0.8982, 0.2331, 0.8982, 0.2331, 0.7366, 0.2331, 0.7366, 0.2331, 0.8982, 0.2359, 0.8982, 0.2359, 0.7366, 0.6959, 0.1071, 0.6928, 0.1074, 0.6897, 0.1071, 0.6868, 0.1062, 0.6841, 0.1047, 0.6817, 0.1028, 0.6797, 0.1004, 0.6783, 0.09767, 0.6774, 0.09472, 0.6771, 0.09166, 0.6774, 0.0886, 0.6783, 0.08566, 0.6797, 0.08295, 0.6817, 0.08057, 0.6841, 0.07862, 0.6868, 0.07717, 0.6897, 0.07628, 0.6928, 0.07598, 0.6959, 0.07628, 0.6988, 0.07717, 0.7015, 0.07862, 0.7039, 0.08057, 0.7058, 0.08295, 0.7073, 0.08566, 0.7082, 0.0886, 0.7085, 0.09166, 0.7082, 0.09472, 0.7073, 0.09767, 0.7058, 0.1004, 0.7039, 0.1028, 0.7015, 0.1047, 0.6988, 0.1062, 0.2389, 0.7366, 0.2389, 0.8982, 0.242, 0.8982, 0.242, 0.7366, 0.2359, 0.7366, 0.2359, 0.8982, 0.2389, 0.8982, 0.2389, 0.7366, 0.6928, 0.1074, 0.6959, 0.1071, 0.6988, 0.1062, 0.7015, 0.1047, 0.7039, 0.1028, 0.7058, 0.1004, 0.7073, 0.09767, 0.7082, 0.09472, 0.7085, 0.09166, 0.7082, 0.0886, 0.7073, 0.08566, 0.7058, 0.08295, 0.7039, 0.08057, 0.7015, 0.07862, 0.6988, 0.07717, 0.6959, 0.07628, 0.6928, 0.07598, 0.6897, 0.07628, 0.6868, 0.07717, 0.6841, 0.07862, 0.6817, 0.08057, 0.6797, 0.08295, 0.6783, 0.08566, 0.6774, 0.0886, 0.6771, 0.09166, 0.6774, 0.09472, 0.6783, 0.09767, 0.6797, 0.1004, 0.6817, 0.1028, 0.6841, 0.1047, 0.6868, 0.1062, 0.6897, 0.1071, 0.09981, 0.7366, 0.09981, 0.8982, 0.103, 0.8982, 0.103, 0.7366, 0.103, 0.7366, 0.103, 0.8982, 0.106, 0.8982, 0.106, 0.7366, 0.106, 0.7366, 0.106, 0.8982, 0.1088, 0.8982, 0.1088, 0.7366, 0.1088, 0.7366, 0.1088, 0.8982, 0.1112, 0.8982, 0.1112, 0.7366, 0.1112, 0.7366, 0.1112, 0.8982, 0.1133, 0.8982, 0.1133, 0.7366, 0.1133, 0.7366, 0.1133, 0.8982, 0.1147, 0.8982, 0.1147, 0.7366, 0.1147, 0.7366, 0.1147, 0.8982, 0.1157, 0.8982, 0.1157, 0.7366, 0.1157, 0.7366, 0.1157, 0.8982, 0.116, 0.8982, 0.116, 0.7366, 0.116, 0.7366, 0.116, 0.8982, 0.1157, 0.8982, 0.1157, 0.7366, 0.1157, 0.7366, 0.1157, 0.8982, 0.1147, 0.8982, 0.1147, 0.7366, 0.1147, 0.7366, 0.1147, 0.8982, 0.1133, 0.8982, 0.1133, 0.7366, 0.1133, 0.7366, 0.1133, 0.8982, 0.1112, 0.8982, 0.1112, 0.7366, 0.1112, 0.7366, 0.1112, 0.8982, 0.1088, 0.8982, 0.1088, 0.7366, 0.1088, 0.7366, 0.1088, 0.8982, 0.106, 0.8982, 0.106, 0.7366, 0.106, 0.7366, 0.106, 0.8982, 0.103, 0.8982, 0.103, 0.7366, 0.103, 0.7366, 0.103, 0.8982, 0.09981, 0.8982, 0.09981, 0.7366, 0.09981, 0.7366, 0.09981, 0.8982, 0.09666, 0.8982, 0.09666, 0.7366, 0.09666, 0.7366, 0.09666, 0.8982, 0.09363, 0.8982, 0.09363, 0.7366, 0.09363, 0.7366, 0.09363, 0.8982, 0.09083, 0.8982, 0.09083, 0.7366, 0.09083, 0.7366, 0.09083, 0.8982, 0.08839, 0.8982, 0.08839, 0.7366, 0.08839, 0.7366, 0.08839, 0.8982, 0.08638, 0.8982, 0.08638, 0.7366, 0.08638, 0.7366, 0.08638, 0.8982, 0.08488, 0.8982, 0.08488, 0.7366, 0.08488, 0.7366, 0.08488, 0.8982, 0.08396, 0.8982, 0.08396, 0.7366, 0.08396, 0.7366, 0.08396, 0.8982, 0.08365, 0.8982, 0.08365, 0.7366, 0.08365, 0.7366, 0.08365, 0.8982, 0.08396, 0.8982, 0.08396, 0.7366, 0.08396, 0.7366, 0.08396, 0.8982, 0.08488, 0.8982, 0.08488, 0.7366, 0.08488, 0.7366, 0.08488, 0.8982, 0.08638, 0.8982, 0.08638, 0.7366, 0.08638, 0.7366, 0.08638, 0.8982, 0.08839, 0.8982, 0.08839, 0.7366, 0.08839, 0.7366, 0.08839, 0.8982, 0.09084, 0.8982, 0.09084, 0.7366, 0.09084, 0.7366, 0.09084, 0.8982, 0.09363, 0.8982, 0.09363, 0.7366, 0.5578, 0.1071, 0.5547, 0.1074, 0.5517, 0.1071, 0.5487, 0.1062, 0.546, 0.1047, 0.5436, 0.1028, 0.5417, 0.1004, 0.5402, 0.09767, 0.5394, 0.09472, 0.539, 0.09166, 0.5394, 0.0886, 0.5402, 0.08566, 0.5417, 0.08295, 0.5436, 0.08057, 0.546, 0.07862, 0.5487, 0.07717, 0.5517, 0.07628, 0.5547, 0.07598, 0.5578, 0.07628, 0.5607, 0.07717, 0.5635, 0.07862, 0.5658, 0.08057, 0.5678, 0.08295, 0.5692, 0.08566, 0.5701, 0.0886, 0.5704, 0.09166, 0.5701, 0.09472, 0.5692, 0.09767, 0.5678, 0.1004, 0.5658, 0.1028, 0.5635, 0.1047, 0.5607, 0.1062, 0.09666, 0.7366, 0.09666, 0.8982, 0.09981, 0.8982, 0.09981, 0.7366, 0.09363, 0.7366, 0.09363, 0.8982, 0.09666, 0.8982, 0.09666, 0.7366, 0.5547, 0.1074, 0.5578, 0.1071, 0.5607, 0.1062, 0.5635, 0.1047, 0.5658, 0.1028, 0.5678, 0.1004, 0.5692, 0.09767, 0.5701, 0.09472, 0.5704, 0.09166, 0.5701, 0.0886, 0.5692, 0.08566, 0.5678, 0.08295, 0.5658, 0.08057, 0.5635, 0.07862, 0.5607, 0.07717, 0.5578, 0.07628, 0.5547, 0.07598, 0.5517, 0.07628, 0.5487, 0.07717, 0.546, 0.07862, 0.5436, 0.08057, 0.5417, 0.08295, 0.5402, 0.08566, 0.5394, 0.0886, 0.539, 0.09166, 0.5394, 0.09472, 0.5402, 0.09767, 0.5417, 0.1004, 0.5436, 0.1028, 0.546, 0.1047, 0.5487, 0.1062, 0.5517, 0.1071, 0.5255, 0.6655, 0.5255, 0.9302, 0.528, 0.9302, 0.528, 0.6655, 0.528, 0.6655, 0.528, 0.9302, 0.5305, 0.9302, 0.5305, 0.6655, 0.5305, 0.6655, 0.5305, 0.9302, 0.5328, 0.9302, 0.5328, 0.6655, 0.5328, 0.6655, 0.5328, 0.9302, 0.5348, 0.9302, 0.5348, 0.6655, 0.5348, 0.6655, 0.5348, 0.9302, 0.5365, 0.9302, 0.5365, 0.6655, 0.5365, 0.6655, 0.5365, 0.9302, 0.5377, 0.9302, 0.5377, 0.6655, 0.5377, 0.6655, 0.5377, 0.9302, 0.5384, 0.9302, 0.5384, 0.6655, 0.5384, 0.6655, 0.5384, 0.9302, 0.5387, 0.9302, 0.5387, 0.6655, 0.5387, 0.6655, 0.5387, 0.9302, 0.5384, 0.9302, 0.5384, 0.6655, 0.5384, 0.6655, 0.5384, 0.9302, 0.5377, 0.9302, 0.5377, 0.6655, 0.5377, 0.6655, 0.5377, 0.9302, 0.5365, 0.9302, 0.5365, 0.6655, 0.5365, 0.6655, 0.5365, 0.9302, 0.5348, 0.9302, 0.5348, 0.6655, 0.5348, 0.6655, 0.5348, 0.9302, 0.5328, 0.9302, 0.5328, 0.6655, 0.5328, 0.6655, 0.5328, 0.9302, 0.5305, 0.9302, 0.5305, 0.6655, 0.5305, 0.6655, 0.5305, 0.9302, 0.528, 0.9302, 0.528, 0.6655, 0.528, 0.6655, 0.528, 0.9302, 0.5255, 0.9302, 0.5255, 0.6655, 0.5255, 0.6655, 0.5255, 0.9302, 0.5229, 0.9302, 0.5229, 0.6655, 0.5229, 0.6655, 0.5229, 0.9302, 0.5204, 0.9302, 0.5204, 0.6655, 0.5204, 0.6655, 0.5204, 0.9302, 0.5181, 0.9302, 0.5181, 0.6655, 0.5181, 0.6655, 0.5181, 0.9302, 0.5161, 0.9302, 0.5161, 0.6655, 0.5161, 0.6655, 0.5161, 0.9302, 0.5145, 0.9302, 0.5145, 0.6655, 0.5145, 0.6655, 0.5145, 0.9302, 0.5132, 0.9302, 0.5132, 0.6655, 0.5132, 0.6655, 0.5132, 0.9302, 0.5125, 0.9302, 0.5125, 0.6655, 0.5125, 0.6655, 0.5125, 0.9302, 0.5122, 0.9302, 0.5122, 0.6655, 0.5122, 0.6655, 0.5122, 0.9302, 0.5125, 0.9302, 0.5125, 0.6655, 0.5125, 0.6655, 0.5125, 0.9302, 0.5132, 0.9302, 0.5132, 0.6655, 0.5132, 0.6655, 0.5132, 0.9302, 0.5145, 0.9302, 0.5145, 0.6655, 0.5145, 0.6655, 0.5145, 0.9302, 0.5161, 0.9302, 0.5161, 0.6655, 0.5161, 0.6655, 0.5161, 0.9302, 0.5181, 0.9302, 0.5181, 0.6655, 0.5181, 0.6655, 0.5181, 0.9302, 0.5204, 0.9302, 0.5204, 0.6655, 0.4566, 0.2054, 0.4539, 0.2057, 0.4513, 0.2054, 0.4487, 0.2046, 0.4464, 0.2034, 0.4443, 0.2017, 0.4426, 0.1996, 0.4414, 0.1973, 0.4406, 0.1948, 0.4404, 0.1921, 0.4406, 0.1895, 0.4414, 0.1869, 0.4426, 0.1846, 0.4443, 0.1825, 0.4464, 0.1808, 0.4487, 0.1796, 0.4513, 0.1788, 0.4539, 0.1786, 0.4566, 0.1788, 0.4591, 0.1796, 0.4614, 0.1808, 0.4635, 0.1825, 0.4652, 0.1846, 0.4664, 0.1869, 0.4672, 0.1895, 0.4675, 0.1921, 0.4672, 0.1948, 0.4664, 0.1973, 0.4652, 0.1996, 0.4635, 0.2017, 0.4614, 0.2034, 0.4591, 0.2046, 0.5229, 0.6655, 0.5229, 0.9302, 0.5255, 0.9302, 0.5255, 0.6655, 0.5204, 0.6655, 0.5204, 0.9302, 0.5229, 0.9302, 0.5229, 0.6655, 0.4539, 0.2057, 0.4566, 0.2054, 0.4591, 0.2046, 0.4614, 0.2034, 0.4635, 0.2017, 0.4652, 0.1996, 0.4664, 0.1973, 0.4672, 0.1948, 0.4675, 0.1921, 0.4672, 0.1895, 0.4664, 0.1869, 0.4652, 0.1846, 0.4635, 0.1825, 0.4614, 0.1808, 0.4591, 0.1796, 0.4566, 0.1788, 0.4539, 0.1786, 0.4513, 0.1788, 0.4487, 0.1796, 0.4464, 0.1808, 0.4443, 0.1825, 0.4426, 0.1846, 0.4414, 0.1869, 0.4406, 0.1895, 0.4404, 0.1921, 0.4406, 0.1948, 0.4414, 0.1973, 0.4426, 0.1996, 0.4443, 0.2017, 0.4464, 0.2034, 0.4487, 0.2046, 0.4513, 0.2054, 0.09981, 0.7366, 0.09981, 0.8982, 0.1033, 0.8982, 0.1033, 0.7366, 0.1033, 0.7366, 0.1033, 0.8982, 0.1066, 0.8982, 0.1066, 0.7366, 0.1066, 0.7366, 0.1066, 0.8982, 0.1097, 0.8982, 0.1097, 0.7366, 0.1097, 0.7366, 0.1097, 0.8982, 0.1124, 0.8982, 0.1124, 0.7366, 0.1124, 0.7366, 0.1124, 0.8982, 0.1146, 0.8982, 0.1146, 0.7366, 0.1146, 0.7366, 0.1146, 0.8982, 0.1162, 0.8982, 0.1162, 0.7366, 0.1162, 0.7366, 0.1162, 0.8982, 0.1173, 0.8982, 0.1173, 0.7366, 0.1173, 0.7366, 0.1173, 0.8982, 0.1176, 0.8982, 0.1176, 0.7366, 0.1176, 0.7366, 0.1176, 0.8982, 0.1173, 0.8982, 0.1173, 0.7366, 0.1173, 0.7366, 0.1173, 0.8982, 0.1162, 0.8982, 0.1162, 0.7366, 0.1162, 0.7366, 0.1162, 0.8982, 0.1146, 0.8982, 0.1146, 0.7366, 0.1146, 0.7366, 0.1146, 0.8982, 0.1124, 0.8982, 0.1124, 0.7366, 0.1124, 0.7366, 0.1124, 0.8982, 0.1097, 0.8982, 0.1097, 0.7366, 0.1097, 0.7366, 0.1097, 0.8982, 0.1066, 0.8982, 0.1066, 0.7366, 0.1066, 0.7366, 0.1066, 0.8982, 0.1033, 0.8982, 0.1033, 0.7366, 0.1033, 0.7366, 0.1033, 0.8982, 0.09981, 0.8982, 0.09981, 0.7366, 0.09981, 0.7366, 0.09981, 0.8982, 0.09635, 0.8982, 0.09635, 0.7366, 0.09635, 0.7366, 0.09635, 0.8982, 0.09301, 0.8982, 0.09301, 0.7366, 0.09301, 0.7366, 0.09301, 0.8982, 0.08994, 0.8982, 0.08994, 0.7366, 0.08994, 0.7366, 0.08994, 0.8982, 0.08724, 0.8982, 0.08724, 0.7366, 0.08724, 0.7366, 0.08724, 0.8982, 0.08503, 0.8982, 0.08503, 0.7366, 0.08503, 0.7366, 0.08503, 0.8982, 0.08339, 0.8982, 0.08339, 0.7366, 0.08339, 0.7366, 0.08339, 0.8982, 0.08238, 0.8982, 0.08238, 0.7366, 0.08238, 0.7366, 0.08238, 0.8982, 0.08204, 0.8982, 0.08204, 0.7366, 0.08204, 0.7366, 0.08204, 0.8982, 0.08238, 0.8982, 0.08238, 0.7366, 0.08238, 0.7366, 0.08238, 0.8982, 0.08339, 0.8982, 0.08339, 0.7366, 0.08339, 0.7366, 0.08339, 0.8982, 0.08503, 0.8982, 0.08503, 0.7366, 0.08503, 0.7366, 0.08503, 0.8982, 0.08724, 0.8982, 0.08724, 0.7366, 0.08724, 0.7366, 0.08724, 0.8982, 0.08994, 0.8982, 0.08994, 0.7366, 0.08994, 0.7366, 0.08994, 0.8982, 0.09301, 0.8982, 0.09301, 0.7366, 0.3194, 0.1094, 0.316, 0.1098, 0.3127, 0.1094, 0.3094, 0.1085, 0.3065, 0.1069, 0.3038, 0.1047, 0.3017, 0.1021, 0.3001, 0.09911, 0.2991, 0.09588, 0.2988, 0.09251, 0.2991, 0.08914, 0.3001, 0.08591, 0.3017, 0.08292, 0.3038, 0.08031, 0.3065, 0.07816, 0.3094, 0.07657, 0.3127, 0.07558, 0.316, 0.07525, 0.3194, 0.07558, 0.3226, 0.07657, 0.3256, 0.07816, 0.3282, 0.08031, 0.3304, 0.08292, 0.332, 0.08591, 0.333, 0.08914, 0.3333, 0.09251, 0.333, 0.09588, 0.332, 0.09911, 0.3304, 0.1021, 0.3282, 0.1047, 0.3256, 0.1069, 0.3226, 0.1085, 0.09635, 0.7366, 0.09635, 0.8982, 0.09981, 0.8982, 0.09981, 0.7366, 0.09301, 0.7366, 0.09301, 0.8982, 0.09635, 0.8982, 0.09635, 0.7366, 0.316, 0.1098, 0.3194, 0.1094, 0.3226, 0.1085, 0.3256, 0.1069, 0.3282, 0.1047, 0.3304, 0.1021, 0.332, 0.09911, 0.333, 0.09588, 0.3333, 0.09251, 0.333, 0.08914, 0.332, 0.08591, 0.3304, 0.08292, 0.3282, 0.08031, 0.3256, 0.07816, 0.3226, 0.07657, 0.3194, 0.07558, 0.316, 0.07525, 0.3127, 0.07558, 0.3094, 0.07657, 0.3065, 0.07816, 0.3038, 0.08031, 0.3017, 0.08292, 0.3001, 0.08591, 0.2991, 0.08914, 0.2988, 0.09251, 0.2991, 0.09588, 0.3001, 0.09911, 0.3017, 0.1021, 0.3038, 0.1047, 0.3065, 0.1069, 0.3094, 0.1085, 0.3127, 0.1094, 0.5255, 0.6655, 0.5255, 0.9302, 0.528, 0.9302, 0.528, 0.6655, 0.528, 0.6655, 0.528, 0.9302, 0.5305, 0.9302, 0.5305, 0.6655, 0.5305, 0.6655, 0.5305, 0.9302, 0.5328, 0.9302, 0.5328, 0.6655, 0.5328, 0.6655, 0.5328, 0.9302, 0.5348, 0.9302, 0.5348, 0.6655, 0.5348, 0.6655, 0.5348, 0.9302, 0.5365, 0.9302, 0.5365, 0.6655, 0.5365, 0.6655, 0.5365, 0.9302, 0.5377, 0.9302, 0.5377, 0.6655, 0.5377, 0.6655, 0.5377, 0.9302, 0.5384, 0.9302, 0.5384, 0.6655, 0.5384, 0.6655, 0.5384, 0.9302, 0.5387, 0.9302, 0.5387, 0.6655, 0.5387, 0.6655, 0.5387, 0.9302, 0.5384, 0.9302, 0.5384, 0.6655, 0.5384, 0.6655, 0.5384, 0.9302, 0.5377, 0.9302, 0.5377, 0.6655, 0.5377, 0.6655, 0.5377, 0.9302, 0.5365, 0.9302, 0.5365, 0.6655, 0.5365, 0.6655, 0.5365, 0.9302, 0.5348, 0.9302, 0.5348, 0.6655, 0.5348, 0.6655, 0.5348, 0.9302, 0.5328, 0.9302, 0.5328, 0.6655, 0.5328, 0.6655, 0.5328, 0.9302, 0.5305, 0.9302, 0.5305, 0.6655, 0.5305, 0.6655, 0.5305, 0.9302, 0.528, 0.9302, 0.528, 0.6655, 0.528, 0.6655, 0.528, 0.9302, 0.5255, 0.9302, 0.5255, 0.6655, 0.5255, 0.6655, 0.5255, 0.9302, 0.5229, 0.9302, 0.5229, 0.6655, 0.5229, 0.6655, 0.5229, 0.9302, 0.5204, 0.9302, 0.5204, 0.6655, 0.5204, 0.6655, 0.5204, 0.9302, 0.5181, 0.9302, 0.5181, 0.6655, 0.5181, 0.6655, 0.5181, 0.9302, 0.5161, 0.9302, 0.5161, 0.6655, 0.5161, 0.6655, 0.5161, 0.9302, 0.5145, 0.9302, 0.5145, 0.6655, 0.5145, 0.6655, 0.5145, 0.9302, 0.5132, 0.9302, 0.5132, 0.6655, 0.5132, 0.6655, 0.5132, 0.9302, 0.5125, 0.9302, 0.5125, 0.6655, 0.5125, 0.6655, 0.5125, 0.9302, 0.5122, 0.9302, 0.5122, 0.6655, 0.5122, 0.6655, 0.5122, 0.9302, 0.5125, 0.9302, 0.5125, 0.6655, 0.5125, 0.6655, 0.5125, 0.9302, 0.5132, 0.9302, 0.5132, 0.6655, 0.5132, 0.6655, 0.5132, 0.9302, 0.5145, 0.9302, 0.5145, 0.6655, 0.5145, 0.6655, 0.5145, 0.9302, 0.5161, 0.9302, 0.5161, 0.6655, 0.5161, 0.6655, 0.5161, 0.9302, 0.5181, 0.9302, 0.5181, 0.6655, 0.5181, 0.6655, 0.5181, 0.9302, 0.5204, 0.9302, 0.5204, 0.6655, 0.3483, 0.2042, 0.3456, 0.2045, 0.343, 0.2042, 0.3404, 0.2034, 0.3381, 0.2022, 0.3361, 0.2005, 0.3344, 0.1985, 0.3331, 0.1961, 0.3323, 0.1936, 0.3321, 0.1909, 0.3323, 0.1883, 0.3331, 0.1857, 0.3344, 0.1834, 0.3361, 0.1813, 0.3381, 0.1797, 0.3404, 0.1784, 0.343, 0.1776, 0.3456, 0.1774, 0.3483, 0.1776, 0.3508, 0.1784, 0.3532, 0.1797, 0.3552, 0.1813, 0.3569, 0.1834, 0.3582, 0.1857, 0.3589, 0.1883, 0.3592, 0.1909, 0.3589, 0.1936, 0.3582, 0.1961, 0.3569, 0.1985, 0.3552, 0.2005, 0.3532, 0.2022, 0.3508, 0.2034, 0.5229, 0.6655, 0.5229, 0.9302, 0.5255, 0.9302, 0.5255, 0.6655, 0.5204, 0.6655, 0.5204, 0.9302, 0.5229, 0.9302, 0.5229, 0.6655, 0.4637, 0.377, 0.4663, 0.3768, 0.4689, 0.376, 0.4712, 0.3747, 0.4733, 0.3731, 0.4749, 0.371, 0.4762, 0.3687, 0.477, 0.3661, 0.4772, 0.3635, 0.477, 0.3608, 0.4762, 0.3583, 0.4749, 0.3559, 0.4733, 0.3539, 0.4712, 0.3522, 0.4689, 0.3509, 0.4663, 0.3502, 0.4637, 0.3499, 0.461, 0.3502, 0.4585, 0.3509, 0.4561, 0.3522, 0.4541, 0.3539, 0.4524, 0.3559, 0.4512, 0.3583, 0.4504, 0.3608, 0.4501, 0.3635, 0.4504, 0.3661, 0.4512, 0.3687, 0.4524, 0.371, 0.4541, 0.3731, 0.4561, 0.3747, 0.4585, 0.376, 0.461, 0.3768, 0.09981, 0.7366, 0.09981, 0.8982, 0.103, 0.8982, 0.103, 0.7366, 0.103, 0.7366, 0.103, 0.8982, 0.106, 0.8982, 0.106, 0.7366, 0.106, 0.7366, 0.106, 0.8982, 0.1088, 0.8982, 0.1088, 0.7366, 0.1088, 0.7366, 0.1088, 0.8982, 0.1112, 0.8982, 0.1112, 0.7366, 0.1112, 0.7366, 0.1112, 0.8982, 0.1133, 0.8982, 0.1133, 0.7366, 0.1133, 0.7366, 0.1133, 0.8982, 0.1147, 0.8982, 0.1147, 0.7366, 0.1147, 0.7366, 0.1147, 0.8982, 0.1157, 0.8982, 0.1157, 0.7366, 0.1157, 0.7366, 0.1157, 0.8982, 0.116, 0.8982, 0.116, 0.7366, 0.116, 0.7366, 0.116, 0.8982, 0.1157, 0.8982, 0.1157, 0.7366, 0.1157, 0.7366, 0.1157, 0.8982, 0.1147, 0.8982, 0.1147, 0.7366, 0.1147, 0.7366, 0.1147, 0.8982, 0.1133, 0.8982, 0.1133, 0.7366, 0.1133, 0.7366, 0.1133, 0.8982, 0.1112, 0.8982, 0.1112, 0.7366, 0.1112, 0.7366, 0.1112, 0.8982, 0.1088, 0.8982, 0.1088, 0.7366, 0.1088, 0.7366, 0.1088, 0.8982, 0.106, 0.8982, 0.106, 0.7366, 0.106, 0.7366, 0.106, 0.8982, 0.103, 0.8982, 0.103, 0.7366, 0.103, 0.7366, 0.103, 0.8982, 0.09981, 0.8982, 0.09981, 0.7366, 0.09981, 0.7366, 0.09981, 0.8982, 0.09666, 0.8982, 0.09666, 0.7366, 0.09666, 0.7366, 0.09666, 0.8982, 0.09363, 0.8982, 0.09363, 0.7366, 0.09363, 0.7366, 0.09363, 0.8982, 0.09083, 0.8982, 0.09083, 0.7366, 0.09083, 0.7366, 0.09083, 0.8982, 0.08839, 0.8982, 0.08839, 0.7366, 0.08839, 0.7366, 0.08839, 0.8982, 0.08638, 0.8982, 0.08638, 0.7366, 0.08638, 0.7366, 0.08638, 0.8982, 0.08488, 0.8982, 0.08488, 0.7366, 0.08488, 0.7366, 0.08488, 0.8982, 0.08396, 0.8982, 0.08396, 0.7366, 0.08396, 0.7366, 0.08396, 0.8982, 0.08365, 0.8982, 0.08365, 0.7366, 0.08365, 0.7366, 0.08365, 0.8982, 0.08396, 0.8982, 0.08396, 0.7366, 0.08396, 0.7366, 0.08396, 0.8982, 0.08488, 0.8982, 0.08488, 0.7366, 0.08488, 0.7366, 0.08488, 0.8982, 0.08638, 0.8982, 0.08638, 0.7366, 0.08638, 0.7366, 0.08638, 0.8982, 0.08839, 0.8982, 0.08839, 0.7366, 0.08839, 0.7366, 0.08839, 0.8982, 0.09084, 0.8982, 0.09084, 0.7366, 0.09084, 0.7366, 0.09084, 0.8982, 0.09363, 0.8982, 0.09363, 0.7366, 0.08779, 0.1913, 0.08473, 0.1916, 0.08167, 0.1913, 0.07872, 0.1904, 0.07601, 0.189, 0.07363, 0.187, 0.07168, 0.1847, 0.07023, 0.1819, 0.06934, 0.179, 0.06904, 0.1759, 0.06934, 0.1729, 0.07023, 0.1699, 0.07168, 0.1672, 0.07363, 0.1648, 0.07601, 0.1629, 0.07872, 0.1614, 0.08167, 0.1606, 0.08473, 0.1602, 0.08779, 0.1606, 0.09073, 0.1614, 0.09344, 0.1629, 0.09582, 0.1648, 0.09777, 0.1672, 0.09922, 0.1699, 0.1001, 0.1729, 0.1004, 0.1759, 0.1001, 0.179, 0.09922, 0.1819, 0.09777, 0.1847, 0.09582, 0.187, 0.09344, 0.189, 0.09073, 0.1904, 0.09666, 0.7366, 0.09666, 0.8982, 0.09981, 0.8982, 0.09981, 0.7366, 0.09363, 0.7366, 0.09363, 0.8982, 0.09666, 0.8982, 0.09666, 0.7366, 0.08227, 0.1055, 0.08533, 0.1052, 0.08827, 0.1043, 0.09098, 0.1029, 0.09336, 0.1009, 0.09531, 0.09853, 0.09676, 0.09581, 0.09765, 0.09287, 0.09795, 0.08981, 0.09765, 0.08675, 0.09676, 0.08381, 0.09531, 0.08109, 0.09336, 0.07872, 0.09098, 0.07677, 0.08827, 0.07532, 0.08533, 0.07442, 0.08227, 0.07412, 0.07921, 0.07442, 0.07626, 0.07532, 0.07355, 0.07677, 0.07117, 0.07872, 0.06922, 0.08109, 0.06777, 0.08381, 0.06688, 0.08675, 0.06658, 0.08981, 0.06688, 0.09287, 0.06777, 0.09581, 0.06922, 0.09853, 0.07117, 0.1009, 0.07355, 0.1029, 0.07626, 0.1043, 0.07921, 0.1052, 0.7584, 0.6655, 0.7584, 0.9302, 0.761, 0.9302, 0.761, 0.6655, 0.761, 0.6655, 0.761, 0.9302, 0.7635, 0.9302, 0.7635, 0.6655, 0.7635, 0.6655, 0.7635, 0.9302, 0.7658, 0.9302, 0.7658, 0.6655, 0.7658, 0.6655, 0.7658, 0.9302, 0.7678, 0.9302, 0.7678, 0.6655, 0.7678, 0.6655, 0.7678, 0.9302, 0.7694, 0.9302, 0.7694, 0.6655, 0.7694, 0.6655, 0.7694, 0.9302, 0.7706, 0.9302, 0.7706, 0.6655, 0.7706, 0.6655, 0.7706, 0.9302, 0.7714, 0.9302, 0.7714, 0.6655, 0.7714, 0.6655, 0.7714, 0.9302, 0.7717, 0.9302, 0.7717, 0.6655, 0.7717, 0.6655, 0.7717, 0.9302, 0.7714, 0.9302, 0.7714, 0.6655, 0.7714, 0.6655, 0.7714, 0.9302, 0.7706, 0.9302, 0.7706, 0.6655, 0.7706, 0.6655, 0.7706, 0.9302, 0.7694, 0.9302, 0.7694, 0.6655, 0.7694, 0.6655, 0.7694, 0.9302, 0.7678, 0.9302, 0.7678, 0.6655, 0.7678, 0.6655, 0.7678, 0.9302, 0.7658, 0.9302, 0.7658, 0.6655, 0.7658, 0.6655, 0.7658, 0.9302, 0.7635, 0.9302, 0.7635, 0.6655, 0.7635, 0.6655, 0.7635, 0.9302, 0.761, 0.9302, 0.761, 0.6655, 0.761, 0.6655, 0.761, 0.9302, 0.7584, 0.9302, 0.7584, 0.6655, 0.7584, 0.6655, 0.7584, 0.9302, 0.7558, 0.9302, 0.7558, 0.6655, 0.7558, 0.6655, 0.7558, 0.9302, 0.7534, 0.9302, 0.7534, 0.6655, 0.7534, 0.6655, 0.7534, 0.9302, 0.7511, 0.9302, 0.7511, 0.6655, 0.7511, 0.6655, 0.7511, 0.9302, 0.7491, 0.9302, 0.7491, 0.6655, 0.7491, 0.6655, 0.7491, 0.9302, 0.7474, 0.9302, 0.7474, 0.6655, 0.7474, 0.6655, 0.7474, 0.9302, 0.7462, 0.9302, 0.7462, 0.6655, 0.7462, 0.6655, 0.7462, 0.9302, 0.7454, 0.9302, 0.7454, 0.6655, 0.7454, 0.6655, 0.7454, 0.9302, 0.7452, 0.9302, 0.7452, 0.6655, 0.7452, 0.6655, 0.7452, 0.9302, 0.7454, 0.9302, 0.7454, 0.6655, 0.7454, 0.6655, 0.7454, 0.9302, 0.7462, 0.9302, 0.7462, 0.6655, 0.7462, 0.6655, 0.7462, 0.9302, 0.7474, 0.9302, 0.7474, 0.6655, 0.7474, 0.6655, 0.7474, 0.9302, 0.7491, 0.9302, 0.7491, 0.6655, 0.7491, 0.6655, 0.7491, 0.9302, 0.7511, 0.9302, 0.7511, 0.6655, 0.7511, 0.6655, 0.7511, 0.9302, 0.7534, 0.9302, 0.7534, 0.6655, 0.6951, 0.2054, 0.6925, 0.2057, 0.6898, 0.2054, 0.6873, 0.2046, 0.6849, 0.2034, 0.6829, 0.2017, 0.6812, 0.1996, 0.6799, 0.1973, 0.6792, 0.1948, 0.6789, 0.1921, 0.6792, 0.1895, 0.6799, 0.1869, 0.6812, 0.1846, 0.6829, 0.1825, 0.6849, 0.1808, 0.6873, 0.1796, 0.6898, 0.1788, 0.6925, 0.1786, 0.6951, 0.1788, 0.6977, 0.1796, 0.7, 0.1808, 0.7021, 0.1825, 0.7037, 0.1846, 0.705, 0.1869, 0.7058, 0.1895, 0.706, 0.1921, 0.7058, 0.1948, 0.705, 0.1973, 0.7037, 0.1996, 0.7021, 0.2017, 0.7, 0.2034, 0.6977, 0.2046, 0.7558, 0.6655, 0.7558, 0.9302, 0.7584, 0.9302, 0.7584, 0.6655, 0.7534, 0.6655, 0.7534, 0.9302, 0.7558, 0.9302, 0.7558, 0.6655, 0.6925, 0.2057, 0.6951, 0.2054, 0.6977, 0.2046, 0.7, 0.2034, 0.7021, 0.2017, 0.7037, 0.1996, 0.705, 0.1973, 0.7058, 0.1948, 0.706, 0.1921, 0.7058, 0.1895, 0.705, 0.1869, 0.7037, 0.1846, 0.7021, 0.1825, 0.7, 0.1808, 0.6977, 0.1796, 0.6951, 0.1788, 0.6925, 0.1786, 0.6898, 0.1788, 0.6873, 0.1796, 0.6849, 0.1808, 0.6829, 0.1825, 0.6812, 0.1846, 0.6799, 0.1869, 0.6792, 0.1895, 0.6789, 0.1921, 0.6792, 0.1948, 0.6799, 0.1973, 0.6812, 0.1996, 0.6829, 0.2017, 0.6849, 0.2034, 0.6873, 0.2046, 0.6898, 0.2054, 0.242, 0.7366, 0.242, 0.8982, 0.2455, 0.8982, 0.2455, 0.7366, 0.2455, 0.7366, 0.2455, 0.8982, 0.2488, 0.8982, 0.2488, 0.7366, 0.2488, 0.7366, 0.2488, 0.8982, 0.2519, 0.8982, 0.2519, 0.7366, 0.2519, 0.7366, 0.2519, 0.8982, 0.2546, 0.8982, 0.2546, 0.7366, 0.2546, 0.7366, 0.2546, 0.8982, 0.2568, 0.8982, 0.2568, 0.7366, 0.2568, 0.7366, 0.2568, 0.8982, 0.2585, 0.8982, 0.2585, 0.7366, 0.2585, 0.7366, 0.2585, 0.8982, 0.2595, 0.8982, 0.2595, 0.7366, 0.2595, 0.7366, 0.2595, 0.8982, 0.2598, 0.8982, 0.2598, 0.7366, 0.2598, 0.7366, 0.2598, 0.8982, 0.2595, 0.8982, 0.2595, 0.7366, 0.2595, 0.7366, 0.2595, 0.8982, 0.2585, 0.8982, 0.2585, 0.7366, 0.2585, 0.7366, 0.2585, 0.8982, 0.2568, 0.8982, 0.2568, 0.7366, 0.2568, 0.7366, 0.2568, 0.8982, 0.2546, 0.8982, 0.2546, 0.7366, 0.2546, 0.7366, 0.2546, 0.8982, 0.2519, 0.8982, 0.2519, 0.7366, 0.2519, 0.7366, 0.2519, 0.8982, 0.2488, 0.8982, 0.2488, 0.7366, 0.2488, 0.7366, 0.2488, 0.8982, 0.2455, 0.8982, 0.2455, 0.7366, 0.2455, 0.7366, 0.2455, 0.8982, 0.242, 0.8982, 0.242, 0.7366, 0.242, 0.7366, 0.242, 0.8982, 0.2386, 0.8982, 0.2386, 0.7366, 0.2386, 0.7366, 0.2386, 0.8982, 0.2352, 0.8982, 0.2352, 0.7366, 0.2352, 0.7366, 0.2352, 0.8982, 0.2322, 0.8982, 0.2322, 0.7366, 0.2322, 0.7366, 0.2322, 0.8982, 0.2295, 0.8982, 0.2295, 0.7366, 0.2295, 0.7366, 0.2295, 0.8982, 0.2273, 0.8982, 0.2273, 0.7366, 0.2273, 0.7366, 0.2273, 0.8982, 0.2256, 0.8982, 0.2256, 0.7366, 0.2256, 0.7366, 0.2256, 0.8982, 0.2246, 0.8982, 0.2246, 0.7366, 0.2246, 0.7366, 0.2246, 0.8982, 0.2243, 0.8982, 0.2243, 0.7366, 0.2243, 0.7366, 0.2243, 0.8982, 0.2246, 0.8982, 0.2246, 0.7366, 0.2246, 0.7366, 0.2246, 0.8982, 0.2256, 0.8982, 0.2256, 0.7366, 0.2256, 0.7366, 0.2256, 0.8982, 0.2273, 0.8982, 0.2273, 0.7366, 0.2273, 0.7366, 0.2273, 0.8982, 0.2295, 0.8982, 0.2295, 0.7366, 0.2295, 0.7366, 0.2295, 0.8982, 0.2322, 0.8982, 0.2322, 0.7366, 0.2322, 0.7366, 0.2322, 0.8982, 0.2352, 0.8982, 0.2352, 0.7366, 0.4575, 0.1094, 0.4541, 0.1098, 0.4507, 0.1094, 0.4475, 0.1085, 0.4445, 0.1069, 0.4419, 0.1047, 0.4397, 0.1021, 0.4382, 0.09911, 0.4372, 0.09588, 0.4368, 0.09251, 0.4372, 0.08914, 0.4382, 0.08591, 0.4397, 0.08292, 0.4419, 0.08031, 0.4445, 0.07816, 0.4475, 0.07657, 0.4507, 0.07558, 0.4541, 0.07525, 0.4575, 0.07558, 0.4607, 0.07657, 0.4637, 0.07816, 0.4663, 0.08031, 0.4684, 0.08292, 0.47, 0.08591, 0.471, 0.08914, 0.4714, 0.09251, 0.471, 0.09588, 0.47, 0.09911, 0.4684, 0.1021, 0.4663, 0.1047, 0.4637, 0.1069, 0.4607, 0.1085, 0.2386, 0.7366, 0.2386, 0.8982, 0.242, 0.8982, 0.242, 0.7366, 0.2352, 0.7366, 0.2352, 0.8982, 0.2386, 0.8982, 0.2386, 0.7366, 0.4541, 0.1098, 0.4575, 0.1094, 0.4607, 0.1085, 0.4637, 0.1069, 0.4663, 0.1047, 0.4684, 0.1021, 0.47, 0.09911, 0.471, 0.09588, 0.4714, 0.09251, 0.471, 0.08914, 0.47, 0.08591, 0.4684, 0.08292, 0.4663, 0.08031, 0.4637, 0.07816, 0.4607, 0.07657, 0.4575, 0.07558, 0.4541, 0.07525, 0.4507, 0.07558, 0.4475, 0.07657, 0.4445, 0.07816, 0.4419, 0.08031, 0.4397, 0.08292, 0.4382, 0.08591, 0.4372, 0.08914, 0.4368, 0.09251, 0.4372, 0.09588, 0.4382, 0.09911, 0.4397, 0.1021, 0.4419, 0.1047, 0.4445, 0.1069, 0.4475, 0.1085, 0.4507, 0.1094, 0.7584, 0.6655, 0.7584, 0.9302, 0.761, 0.9302, 0.761, 0.6655, 0.761, 0.6655, 0.761, 0.9302, 0.7635, 0.9302, 0.7635, 0.6655, 0.7635, 0.6655, 0.7635, 0.9302, 0.7658, 0.9302, 0.7658, 0.6655, 0.7658, 0.6655, 0.7658, 0.9302, 0.7678, 0.9302, 0.7678, 0.6655, 0.7678, 0.6655, 0.7678, 0.9302, 0.7694, 0.9302, 0.7694, 0.6655, 0.7694, 0.6655, 0.7694, 0.9302, 0.7706, 0.9302, 0.7706, 0.6655, 0.7706, 0.6655, 0.7706, 0.9302, 0.7714, 0.9302, 0.7714, 0.6655, 0.7714, 0.6655, 0.7714, 0.9302, 0.7717, 0.9302, 0.7717, 0.6655, 0.7717, 0.6655, 0.7717, 0.9302, 0.7714, 0.9302, 0.7714, 0.6655, 0.7714, 0.6655, 0.7714, 0.9302, 0.7706, 0.9302, 0.7706, 0.6655, 0.7706, 0.6655, 0.7706, 0.9302, 0.7694, 0.9302, 0.7694, 0.6655, 0.7694, 0.6655, 0.7694, 0.9302, 0.7678, 0.9302, 0.7678, 0.6655, 0.7678, 0.6655, 0.7678, 0.9302, 0.7658, 0.9302, 0.7658, 0.6655, 0.7658, 0.6655, 0.7658, 0.9302, 0.7635, 0.9302, 0.7635, 0.6655, 0.7635, 0.6655, 0.7635, 0.9302, 0.761, 0.9302, 0.761, 0.6655, 0.761, 0.6655, 0.761, 0.9302, 0.7584, 0.9302, 0.7584, 0.6655, 0.7584, 0.6655, 0.7584, 0.9302, 0.7558, 0.9302, 0.7558, 0.6655, 0.7558, 0.6655, 0.7558, 0.9302, 0.7534, 0.9302, 0.7534, 0.6655, 0.7534, 0.6655, 0.7534, 0.9302, 0.7511, 0.9302, 0.7511, 0.6655, 0.7511, 0.6655, 0.7511, 0.9302, 0.7491, 0.9302, 0.7491, 0.6655, 0.7491, 0.6655, 0.7491, 0.9302, 0.7474, 0.9302, 0.7474, 0.6655, 0.7474, 0.6655, 0.7474, 0.9302, 0.7462, 0.9302, 0.7462, 0.6655, 0.7462, 0.6655, 0.7462, 0.9302, 0.7454, 0.9302, 0.7454, 0.6655, 0.7454, 0.6655, 0.7454, 0.9302, 0.7452, 0.9302, 0.7452, 0.6655, 0.7452, 0.6655, 0.7452, 0.9302, 0.7454, 0.9302, 0.7454, 0.6655, 0.7454, 0.6655, 0.7454, 0.9302, 0.7462, 0.9302, 0.7462, 0.6655, 0.7462, 0.6655, 0.7462, 0.9302, 0.7474, 0.9302, 0.7474, 0.6655, 0.7474, 0.6655, 0.7474, 0.9302, 0.7491, 0.9302, 0.7491, 0.6655, 0.7491, 0.6655, 0.7491, 0.9302, 0.7511, 0.9302, 0.7511, 0.6655, 0.7511, 0.6655, 0.7511, 0.9302, 0.7534, 0.9302, 0.7534, 0.6655, 0.7049, 0.3768, 0.7022, 0.377, 0.6996, 0.3768, 0.697, 0.376, 0.6947, 0.3747, 0.6927, 0.3731, 0.691, 0.371, 0.6897, 0.3687, 0.6889, 0.3661, 0.6887, 0.3635, 0.6889, 0.3608, 0.6897, 0.3583, 0.691, 0.3559, 0.6927, 0.3539, 0.6947, 0.3522, 0.697, 0.3509, 0.6996, 0.3502, 0.7022, 0.3499, 0.7049, 0.3502, 0.7074, 0.3509, 0.7098, 0.3522, 0.7118, 0.3539, 0.7135, 0.3559, 0.7148, 0.3583, 0.7155, 0.3608, 0.7158, 0.3635, 0.7155, 0.3661, 0.7148, 0.3687, 0.7135, 0.371, 0.7118, 0.3731, 0.7098, 0.3747, 0.7074, 0.376, 0.7558, 0.6655, 0.7558, 0.9302, 0.7584, 0.9302, 0.7584, 0.6655, 0.7534, 0.6655, 0.7534, 0.9302, 0.7558, 0.9302, 0.7558, 0.6655, 0.5842, 0.2045, 0.5868, 0.2042, 0.5894, 0.2034, 0.5917, 0.2022, 0.5938, 0.2005, 0.5955, 0.1985, 0.5967, 0.1961, 0.5975, 0.1936, 0.5978, 0.1909, 0.5975, 0.1883, 0.5967, 0.1857, 0.5955, 0.1834, 0.5938, 0.1813, 0.5917, 0.1797, 0.5894, 0.1784, 0.5868, 0.1776, 0.5842, 0.1774, 0.5816, 0.1776, 0.579, 0.1784, 0.5767, 0.1797, 0.5746, 0.1813, 0.5729, 0.1834, 0.5717, 0.1857, 0.5709, 0.1883, 0.5706, 0.1909, 0.5709, 0.1936, 0.5717, 0.1961, 0.5729, 0.1985, 0.5746, 0.2005, 0.5767, 0.2022, 0.579, 0.2034, 0.5816, 0.2042, 0.242, 0.7366, 0.242, 0.8982, 0.2452, 0.8982, 0.2452, 0.7366, 0.2452, 0.7366, 0.2452, 0.8982, 0.2482, 0.8982, 0.2482, 0.7366, 0.2482, 0.7366, 0.2482, 0.8982, 0.251, 0.8982, 0.251, 0.7366, 0.251, 0.7366, 0.251, 0.8982, 0.2535, 0.8982, 0.2535, 0.7366, 0.2535, 0.7366, 0.2535, 0.8982, 0.2555, 0.8982, 0.2555, 0.7366, 0.2555, 0.7366, 0.2555, 0.8982, 0.257, 0.8982, 0.257, 0.7366, 0.257, 0.7366, 0.257, 0.8982, 0.2579, 0.8982, 0.2579, 0.7366, 0.2579, 0.7366, 0.2579, 0.8982, 0.2582, 0.8982, 0.2582, 0.7366, 0.2582, 0.7366, 0.2582, 0.8982, 0.2579, 0.8982, 0.2579, 0.7366, 0.2579, 0.7366, 0.2579, 0.8982, 0.257, 0.8982, 0.257, 0.7366, 0.257, 0.7366, 0.257, 0.8982, 0.2555, 0.8982, 0.2555, 0.7366, 0.2555, 0.7366, 0.2555, 0.8982, 0.2535, 0.8982, 0.2535, 0.7366, 0.2535, 0.7366, 0.2535, 0.8982, 0.251, 0.8982, 0.251, 0.7366, 0.251, 0.7366, 0.251, 0.8982, 0.2482, 0.8982, 0.2482, 0.7366, 0.2482, 0.7366, 0.2482, 0.8982, 0.2452, 0.8982, 0.2452, 0.7366, 0.2452, 0.7366, 0.2452, 0.8982, 0.242, 0.8982, 0.242, 0.7366, 0.242, 0.7366, 0.242, 0.8982, 0.2389, 0.8982, 0.2389, 0.7366, 0.2389, 0.7366, 0.2389, 0.8982, 0.2359, 0.8982, 0.2359, 0.7366, 0.2359, 0.7366, 0.2359, 0.8982, 0.2331, 0.8982, 0.2331, 0.7366, 0.2331, 0.7366, 0.2331, 0.8982, 0.2306, 0.8982, 0.2306, 0.7366, 0.2306, 0.7366, 0.2306, 0.8982, 0.2286, 0.8982, 0.2286, 0.7366, 0.2286, 0.7366, 0.2286, 0.8982, 0.2271, 0.8982, 0.2271, 0.7366, 0.2271, 0.7366, 0.2271, 0.8982, 0.2262, 0.8982, 0.2262, 0.7366, 0.2262, 0.7366, 0.2262, 0.8982, 0.2259, 0.8982, 0.2259, 0.7366, 0.2259, 0.7366, 0.2259, 0.8982, 0.2262, 0.8982, 0.2262, 0.7366, 0.2262, 0.7366, 0.2262, 0.8982, 0.2271, 0.8982, 0.2271, 0.7366, 0.2271, 0.7366, 0.2271, 0.8982, 0.2286, 0.8982, 0.2286, 0.7366, 0.2286, 0.7366, 0.2286, 0.8982, 0.2306, 0.8982, 0.2306, 0.7366, 0.2306, 0.7366, 0.2306, 0.8982, 0.2331, 0.8982, 0.2331, 0.7366, 0.2331, 0.7366, 0.2331, 0.8982, 0.2359, 0.8982, 0.2359, 0.7366, 0.2258, 0.1913, 0.2228, 0.1916, 0.2197, 0.1913, 0.2168, 0.1904, 0.2141, 0.189, 0.2117, 0.187, 0.2097, 0.1847, 0.2083, 0.1819, 0.2074, 0.179, 0.2071, 0.1759, 0.2074, 0.1729, 0.2083, 0.1699, 0.2097, 0.1672, 0.2117, 0.1648, 0.2141, 0.1629, 0.2168, 0.1614, 0.2197, 0.1606, 0.2228, 0.1602, 0.2258, 0.1606, 0.2288, 0.1614, 0.2315, 0.1629, 0.2339, 0.1648, 0.2358, 0.1672, 0.2373, 0.1699, 0.2382, 0.1729, 0.2385, 0.1759, 0.2382, 0.179, 0.2373, 0.1819, 0.2358, 0.1847, 0.2339, 0.187, 0.2315, 0.189, 0.2288, 0.1904, 0.2389, 0.7366, 0.2389, 0.8982, 0.242, 0.8982, 0.242, 0.7366, 0.2359, 0.7366, 0.2359, 0.8982, 0.2389, 0.8982, 0.2389, 0.7366, 0.2203, 0.1055, 0.2234, 0.1052, 0.2263, 0.1043, 0.229, 0.1029, 0.2314, 0.1009, 0.2334, 0.09853, 0.2348, 0.09581, 0.2357, 0.09287, 0.236, 0.08981, 0.2357, 0.08675, 0.2348, 0.08381, 0.2334, 0.08109, 0.2314, 0.07872, 0.229, 0.07677, 0.2263, 0.07532, 0.2234, 0.07442, 0.2203, 0.07412, 0.2173, 0.07442, 0.2143, 0.07532, 0.2116, 0.07677, 0.2092, 0.07872, 0.2073, 0.08109, 0.2058, 0.08381, 0.2049, 0.08675, 0.2046, 0.08981, 0.2049, 0.09287, 0.2058, 0.09581, 0.2073, 0.09853, 0.2092, 0.1009, 0.2116, 0.1029, 0.2143, 0.1043, 0.2173, 0.1052, 0.9425, 0.06552, 0.8179, 0.06552, 0.8179, 0.8499, 0.9425, 0.8499, 0.9425, 0.06552, 0.9425, 0.8499, 0.8179, 0.8499, 0.8179, 0.06552, 0.8179, 0.06552, 0.9425, 0.06552, 0.9425, 0.06552, 0.8179, 0.06552, 0.9425, 0.06552, 0.9425, 0.8499, 0.9425, 0.8499, 0.9425, 0.06552, 0.8179, 0.8499, 0.8179, 0.06552, 0.8179, 0.06552, 0.8179, 0.8499, 0.9425, 0.8499, 0.8179, 0.8499, 0.8179, 0.8499, 0.9425, 0.8499])
me_cylinder_009.materials.append(mat_material)
me_cylinder_009.use_remesh_preserve_volume = False
me_cylinder_009.use_remesh_preserve_attributes = False
me_cylinder_009.use_mirror_vertex_groups = False
me_cylinder_009.update()

# ---- objects
ob_cylinder_009 = bpy.data.objects.new('Cylinder.009', me_cylinder_009)

# ---- transforms, parenting, visibility, modifiers, constraints
ob_cylinder_009.location = (0.0, 0.0, 0.0)
ob_cylinder_009.scale = (0.1, 0.1, 0.5)
ob_cylinder_009.lineart.crease_threshold = 0.0

# ---- collection membership
col_collection_1.objects.link(ob_cylinder_009)

# ---- scene / render settings (as saved in the file)
scene.frame_start = 1; scene.frame_end = 250; scene.frame_set(1)
scene.render.engine = 'CYCLES'
scene.render.resolution_percentage = 50
scene.render.dither_intensity = 0.0
scene.cycles.use_denoising = False
scene.cycles.samples = 10
scene.cycles.sampling_pattern = 'TABULATED_SOBOL'
scene.cycles.light_sampling_threshold = 0.0
scene.cycles.use_adaptive_sampling = False
scene.cycles.use_light_tree = False
scene.cycles.blur_glossy = 0.0
scene.cycles.pixel_filter_type = 'GAUSSIAN'
scene.cycles.sample_clamp_indirect = 0.0
scene.view_settings.view_transform = 'Standard'
bpy.context.view_layer.update()

# ---- added for rendering (the .blend has no active camera and no usable light): camera, sun
cam_auto = bpy.data.cameras.new('AutoCamera')
cam_auto.lens = 50.0
cam_auto.sensor_width = 36.0
cam_auto.clip_end = 1000.0
ob_auto_camera = bpy.data.objects.new('AutoCamera', cam_auto)
scene.collection.objects.link(ob_auto_camera)
ob_auto_camera.location = (4.83523, -5.81016, 3.91603)
ob_auto_camera.rotation_euler = (1.09748, -7.21219e-08, 0.694738)
scene.camera = ob_auto_camera
light_auto_sun = bpy.data.lights.new('AutoSun', 'SUN')
light_auto_sun.energy = 3.0
light_auto_sun.angle = 0.0523599
ob_auto_sun = bpy.data.objects.new('AutoSun', light_auto_sun)
scene.collection.objects.link(ob_auto_sun)
ob_auto_sun.rotation_euler = (0.872665, 0.174533, 0.523599)
bpy.context.view_layer.update()
